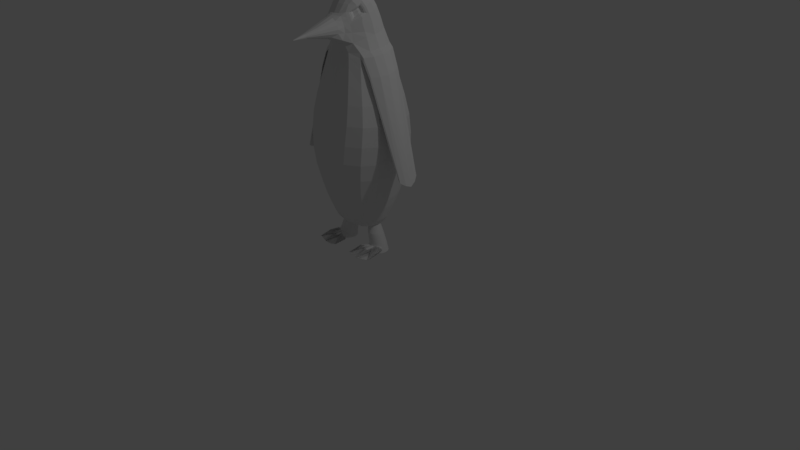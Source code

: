 # Source: Penguin4.blend  (saved by Blender 2.79.0; exported with 4.5.12 LTS)
import bpy
from mathutils import Matrix  # noqa: F401  (used for matrix-valued properties, if any)

bpy.ops.wm.read_factory_settings(use_empty=True)
scene = bpy.context.scene
scene.name = 'Scene'

# ---- collections
col_collection_1 = bpy.data.collections.new('Collection 1'); scene.collection.children.link(col_collection_1)

# ---- materials (node trees are filled in below, after node groups)
mat_material = bpy.data.materials.new('Material')
mat_material.alpha_threshold = 0.0
mat_material.use_transparent_shadow = False
mat_material.roughness = 0.5
mat_material.line_color = (0.0, 0.0, 0.0, 1.0)

# ---- material node trees

# ---- world
world_world = bpy.data.worlds.new('World'); scene.world = world_world
world_world.color = (0.05088, 0.05088, 0.05088)
world_world.use_sun_shadow = False
world_world.sun_shadow_jitter_overblur = 0.0
world_world.cycles.sampling_method = 'MANUAL'

# ---- cameras
cam_camera = bpy.data.cameras.new('Camera')
cam_camera.clip_end = 100.0
cam_camera.lens = 35.0
cam_camera.sensor_width = 32.0
cam_camera.sensor_height = 18.0
cam_camera.ortho_scale = 7.314
cam_camera.dof.focus_distance = 0.0
cam_camera.dof.aperture_fstop = 128.0

# ---- lights
light_lamp = bpy.data.lights.new('Lamp', 'POINT')
light_lamp.transmission_factor = 0.0
light_lamp.cutoff_distance = 30.0
light_lamp.energy = 100.0
light_lamp.shadow_buffer_clip_start = 1.001
light_lamp.shadow_soft_size = 0.1
light_lamp.shadow_maximum_resolution = 0.006
light_lamp.use_absolute_resolution = True

# ---- meshes
me_cube_005 = bpy.data.meshes.new('Cube.005')
me_cube_005.from_pydata([(0.395, -0.4324, 0.2382), (0.3442, -0.4444, 0.2336), (0.24, -0.4629, 0.2368), (0.1948, -0.4553, 0.237), (0.1586, -0.3757, 0.2367), (-0.395, -0.4296, 0.2382), (-0.3442, -0.4444, 0.2336), (-0.24, -0.4629, 0.2368), (-0.1948, -0.4553, 0.237), (-0.3417, -0.07664, 0.316), (-0.3643, -0.09368, 0.3203), (0.4397, -0.4187, 0.2432), (0.4395, -0.4176, 0.2427), (0.4395, -0.4165, 0.2421), (0.4397, -0.4154, 0.2415), (0.4401, -0.4145, 0.2409), (0.4407, -0.4136, 0.2403), (0.4415, -0.4129, 0.2398), (0.4425, -0.4123, 0.2392), (0.4436, -0.412, 0.2388), (0.4447, -0.4119, 0.2384), (0.4458, -0.412, 0.2381), (0.447, -0.4123, 0.238), (0.4481, -0.4128, 0.2379), (0.449, -0.4136, 0.238), (0.4499, -0.4144, 0.2382), (0.4505, -0.4154, 0.2385), (0.451, -0.4165, 0.2389), (0.4512, -0.4176, 0.2394), (0.4513, -0.4187, 0.2399), (0.4511, -0.4198, 0.2405), (0.4506, -0.4208, 0.2411), (0.45, -0.4216, 0.2417), (0.4492, -0.4224, 0.2423), (0.4482, -0.4229, 0.2428), (0.4472, -0.4232, 0.2433), (0.446, -0.4233, 0.2437), (0.4449, -0.4232, 0.2439), (0.4437, -0.4229, 0.2441), (0.4427, -0.4224, 0.2441), (0.4417, -0.4217, 0.2441), (0.4409, -0.4208, 0.2439), (0.4402, -0.4198, 0.2436), (0.4012, -0.146, 0.2542), (0.4057, -0.1468, 0.262), (0.4079, -0.1486, 0.2699), (0.4077, -0.1513, 0.2775), (0.4051, -0.1548, 0.2846), (0.4001, -0.159, 0.2909), (0.3931, -0.1636, 0.2961), (0.3842, -0.1685, 0.3001), (0.3739, -0.1736, 0.3027), (0.3624, -0.1786, 0.3038), (0.3503, -0.1833, 0.3033), (0.3379, -0.1876, 0.3013), (0.3259, -0.1913, 0.2979), (0.3594, -0.309, 0.268), (0.3563, -0.3082, 0.2612), (0.3548, -0.3066, 0.2543), (0.3549, -0.3042, 0.2476), (0.3567, -0.3012, 0.2414), (0.3602, -0.2975, 0.2358), (0.365, -0.2935, 0.2312), (0.3712, -0.2891, 0.2278), (0.3783, -0.2847, 0.2255), (0.3863, -0.2803, 0.2245), (0.3947, -0.2761, 0.2249), (0.4032, -0.2724, 0.2267), (0.4115, -0.2692, 0.2297), (0.4193, -0.2666, 0.2339), (0.4263, -0.2648, 0.2391), (0.4323, -0.2638, 0.245), (0.4369, -0.2637, 0.2516), (0.44, -0.2644, 0.2584), (0.4415, -0.266, 0.2653), (0.4414, -0.2684, 0.272), (0.4395, -0.2714, 0.2782), (0.4361, -0.2751, 0.2837), (0.4313, -0.2791, 0.2883), (0.4251, -0.2835, 0.2918), (0.418, -0.2879, 0.2941), (0.41, -0.2923, 0.295), (0.4016, -0.2965, 0.2946), (0.3931, -0.3002, 0.2929), (0.3848, -0.3035, 0.2899), (0.377, -0.306, 0.2857), (0.364, -0.3088, 0.2746), (0.37, -0.3078, 0.2805), (-0.4397, -0.4187, 0.2432), (-0.4395, -0.4176, 0.2427), (-0.4395, -0.4165, 0.2421), (-0.4397, -0.4154, 0.2415), (-0.4401, -0.4145, 0.2409), (-0.4407, -0.4136, 0.2403), (-0.4415, -0.4129, 0.2398), (-0.4425, -0.4123, 0.2392), (-0.4436, -0.412, 0.2388), (-0.4447, -0.4119, 0.2384), (-0.4458, -0.412, 0.2381), (-0.447, -0.4123, 0.238), (-0.4481, -0.4128, 0.2379), (-0.449, -0.4136, 0.238), (-0.4499, -0.4144, 0.2382), (-0.4505, -0.4154, 0.2385), (-0.451, -0.4165, 0.2389), (-0.4512, -0.4176, 0.2394), (-0.4513, -0.4187, 0.2399), (-0.4511, -0.4198, 0.2405), (-0.4506, -0.4208, 0.2411), (-0.45, -0.4216, 0.2417), (-0.4492, -0.4224, 0.2423), (-0.4482, -0.4229, 0.2428), (-0.4472, -0.4232, 0.2433), (-0.446, -0.4233, 0.2437), (-0.4449, -0.4232, 0.2439), (-0.4437, -0.4229, 0.2441), (-0.4427, -0.4224, 0.2441), (-0.4417, -0.4217, 0.2441), (-0.4409, -0.4208, 0.2439), (-0.4402, -0.4198, 0.2436), (-0.3062, -0.175, 0.2271), (-0.3166, -0.1699, 0.2245), (-0.3281, -0.1649, 0.2234), (-0.3402, -0.1602, 0.2239), (-0.3525, -0.1559, 0.2259), (-0.3645, -0.1522, 0.2293), (-0.3758, -0.1493, 0.2341), (-0.386, -0.1472, 0.24), (-0.3945, -0.1461, 0.2468), (-0.4012, -0.146, 0.2542), (-0.4057, -0.1468, 0.262), (-0.4079, -0.1486, 0.2699), (-0.4077, -0.1513, 0.2775), (-0.4051, -0.1548, 0.2846), (-0.4001, -0.159, 0.2909), (-0.3931, -0.1636, 0.2961), (-0.3842, -0.1685, 0.3001), (-0.3739, -0.1736, 0.3027), (-0.3624, -0.1786, 0.3038), (-0.3503, -0.1833, 0.3033), (-0.3379, -0.1876, 0.3013), (-0.3259, -0.1913, 0.2979), (-0.3594, -0.309, 0.268), (-0.3563, -0.3082, 0.2612), (-0.3548, -0.3066, 0.2543), (-0.3549, -0.3042, 0.2476), (-0.3567, -0.3012, 0.2414), (-0.3602, -0.2975, 0.2358), (-0.365, -0.2935, 0.2312), (-0.3712, -0.2891, 0.2278), (-0.3783, -0.2847, 0.2255), (-0.3863, -0.2803, 0.2245), (-0.3947, -0.2761, 0.2249), (-0.4032, -0.2724, 0.2267), (-0.4115, -0.2692, 0.2297), (-0.4193, -0.2666, 0.2339), (-0.4263, -0.2648, 0.2391), (-0.4323, -0.2638, 0.245), (-0.4369, -0.2637, 0.2516), (-0.44, -0.2644, 0.2584), (-0.4415, -0.266, 0.2653), (-0.4414, -0.2684, 0.272), (-0.4395, -0.2714, 0.2782), (-0.4361, -0.2751, 0.2837), (-0.4313, -0.2791, 0.2883), (-0.4251, -0.2835, 0.2918), (-0.418, -0.2879, 0.2941), (-0.41, -0.2923, 0.295), (-0.4016, -0.2965, 0.2946), (-0.3931, -0.3002, 0.2929), (-0.3848, -0.3035, 0.2899), (-0.377, -0.306, 0.2857), (-0.364, -0.3088, 0.2746), (-0.37, -0.3078, 0.2805), (0.2851, -0.4664, 0.242), (0.2853, -0.4657, 0.2415), (0.2857, -0.465, 0.241), (0.2863, -0.4643, 0.2406), (0.2871, -0.4638, 0.2402), (0.288, -0.4634, 0.2399), (0.2889, -0.4631, 0.2398), (0.29, -0.4629, 0.2397), (0.2911, -0.4629, 0.2397), (0.2922, -0.463, 0.2399), (0.2932, -0.4632, 0.2401), (0.2941, -0.4636, 0.2405), (0.2949, -0.4641, 0.2409), (0.2955, -0.4647, 0.2414), (0.2959, -0.4654, 0.2419), (0.2961, -0.4661, 0.2424), (0.2962, -0.4669, 0.243), (0.296, -0.4676, 0.2435), (0.2956, -0.4683, 0.244), (0.295, -0.4689, 0.2444), (0.2942, -0.4694, 0.2448), (0.2933, -0.4699, 0.2451), (0.2923, -0.4702, 0.2452), (0.2913, -0.4703, 0.2453), (0.2902, -0.4704, 0.2453), (0.2891, -0.4703, 0.2451), (0.2881, -0.47, 0.2449), (0.2872, -0.4696, 0.2445), (0.2864, -0.4691, 0.2441), (0.2858, -0.4685, 0.2436), (0.2854, -0.4678, 0.2431), (0.2852, -0.4671, 0.2426), (0.3096, -0.1965, 0.2984), (0.2448, -0.3141, 0.2499), (0.2483, -0.3132, 0.2425), (0.2535, -0.3123, 0.2358), (0.2602, -0.3114, 0.2301), (0.2681, -0.3106, 0.2256), (0.2769, -0.3099, 0.2226), (0.2863, -0.3094, 0.2211), (0.2959, -0.309, 0.2212), (0.3054, -0.3087, 0.2228), (0.3143, -0.3086, 0.226), (0.3224, -0.3087, 0.2305), (0.3293, -0.309, 0.2363), (0.3348, -0.3094, 0.2431), (0.3387, -0.31, 0.2506), (0.3407, -0.3107, 0.2586), (0.3409, -0.3115, 0.2667), (0.3392, -0.3123, 0.2746), (0.3357, -0.3132, 0.2821), (0.3305, -0.3141, 0.2888), (0.3238, -0.315, 0.2945), (0.3159, -0.3158, 0.299), (0.3071, -0.3165, 0.302), (0.2977, -0.3171, 0.3035), (0.2881, -0.3175, 0.3034), (0.2786, -0.3177, 0.3018), (0.2697, -0.3178, 0.2986), (0.2616, -0.3177, 0.294), (0.2547, -0.3175, 0.2883), (0.2492, -0.317, 0.2815), (0.2453, -0.3165, 0.274), (0.2431, -0.315, 0.2579), (0.2433, -0.3158, 0.266), (-0.2851, -0.4664, 0.242), (-0.2406, -0.03833, 0.2872), (-0.2853, -0.4657, 0.2415), (-0.2425, -0.03733, 0.278), (-0.2857, -0.465, 0.241), (-0.2466, -0.03629, 0.2693), (-0.2863, -0.4643, 0.2406), (-0.2526, -0.03525, 0.2616), (-0.2871, -0.4638, 0.2402), (-0.2604, -0.03425, 0.255), (-0.288, -0.4634, 0.2399), (-0.2695, -0.03333, 0.2498), (-0.2889, -0.4631, 0.2398), (-0.2797, -0.03253, 0.2463), (-0.29, -0.4629, 0.2397), (-0.2906, -0.03187, 0.2445), (-0.2911, -0.4629, 0.2397), (-0.3018, -0.03138, 0.2446), (-0.2922, -0.463, 0.2399), (-0.3128, -0.03108, 0.2465), (-0.2932, -0.4632, 0.2401), (-0.3231, -0.03099, 0.2502), (-0.2941, -0.4636, 0.2405), (-0.3325, -0.03109, 0.2555), (-0.2949, -0.4641, 0.2409), (-0.3406, -0.0314, 0.2622), (-0.2955, -0.4647, 0.2414), (-0.3469, -0.0319, 0.2701), (-0.2959, -0.4654, 0.2419), (-0.3514, -0.03257, 0.2788), (-0.2961, -0.4661, 0.2424), (-0.3538, -0.03338, 0.288), (-0.2962, -0.4669, 0.243), (-0.354, -0.0343, 0.2975), (-0.296, -0.4676, 0.2435), (-0.352, -0.03531, 0.3067), (-0.2956, -0.4683, 0.244), (-0.3479, -0.03635, 0.3153), (-0.295, -0.4689, 0.2444), (-0.3419, -0.03739, 0.3231), (-0.2942, -0.4694, 0.2448), (-0.3342, -0.03839, 0.3297), (-0.2933, -0.4699, 0.2451), (-0.3249, -0.03863, 0.3347), (-0.2923, -0.4702, 0.2452), (-0.3148, -0.04011, 0.3384), (-0.2913, -0.4703, 0.2453), (-0.3039, -0.04077, 0.3401), (-0.2902, -0.4704, 0.2453), (-0.2928, -0.04126, 0.34), (-0.2891, -0.4703, 0.2451), (-0.2818, -0.04155, 0.3381), (-0.2881, -0.47, 0.2449), (-0.2714, -0.04165, 0.3344), (-0.2872, -0.4696, 0.2445), (-0.262, -0.04154, 0.3291), (-0.2864, -0.4691, 0.2441), (-0.254, -0.04123, 0.3224), (-0.2858, -0.4685, 0.2436), (-0.2476, -0.04074, 0.3146), (-0.2854, -0.4678, 0.2431), (-0.2432, -0.04007, 0.3059), (-0.2852, -0.4671, 0.2426), (-0.2408, -0.03926, 0.2966), (-0.265, -0.1918, 0.2301), (-0.2732, -0.1911, 0.2273), (-0.282, -0.1906, 0.2259), (-0.291, -0.1902, 0.226), (-0.2998, -0.1899, 0.2275), (-0.317, -0.1958, 0.2943), (-0.3096, -0.1965, 0.2984), (-0.3014, -0.1972, 0.3013), (-0.2927, -0.1977, 0.3027), (-0.2837, -0.1981, 0.3026), (-0.2749, -0.1984, 0.3011), (-0.2665, -0.1984, 0.2981), (-0.259, -0.1983, 0.2939), (-0.2448, -0.3141, 0.2499), (-0.2483, -0.3132, 0.2425), (-0.2535, -0.3123, 0.2358), (-0.2602, -0.3114, 0.2301), (-0.2681, -0.3106, 0.2256), (-0.2769, -0.3099, 0.2226), (-0.2863, -0.3094, 0.2211), (-0.2959, -0.309, 0.2212), (-0.3054, -0.3087, 0.2228), (-0.3143, -0.3086, 0.226), (-0.3224, -0.3087, 0.2305), (-0.3293, -0.309, 0.2363), (-0.3348, -0.3094, 0.2431), (-0.3387, -0.31, 0.2506), (-0.3407, -0.3107, 0.2586), (-0.3409, -0.3115, 0.2667), (-0.3392, -0.3123, 0.2746), (-0.3357, -0.3132, 0.2821), (-0.3305, -0.3141, 0.2888), (-0.3238, -0.315, 0.2945), (-0.3159, -0.3158, 0.299), (-0.3071, -0.3165, 0.302), (-0.2977, -0.3171, 0.3035), (-0.2881, -0.3175, 0.3034), (-0.2786, -0.3177, 0.3018), (-0.2697, -0.3178, 0.2986), (-0.2616, -0.3177, 0.294), (-0.2547, -0.3175, 0.2883), (-0.2492, -0.317, 0.2815), (-0.2453, -0.3165, 0.274), (-0.2431, -0.315, 0.2579), (-0.2433, -0.3158, 0.266), (0.1596, -0.2708, 0.24), (0.1679, -0.2713, 0.2349), (0.1527, -0.2705, 0.2458), (0.1475, -0.2704, 0.2523), (0.1442, -0.2706, 0.2591), (0.1428, -0.2711, 0.266), (0.1436, -0.2717, 0.2727), (0.1464, -0.2726, 0.279), (0.1511, -0.2736, 0.2846), (0.1576, -0.2748, 0.2894), (0.1656, -0.2761, 0.293), (0.1748, -0.2773, 0.2955), (0.1848, -0.2786, 0.2966), (0.1953, -0.2798, 0.2964), (0.2058, -0.2809, 0.2948), (0.216, -0.2819, 0.292), (0.2254, -0.2827, 0.288), (0.2337, -0.2832, 0.2829), (0.2406, -0.2835, 0.2771), (0.2469, -0.2814, 0.2439), (0.2422, -0.2804, 0.2382), (0.2357, -0.2792, 0.2335), (0.2277, -0.2779, 0.2299), (0.2186, -0.2767, 0.2274), (0.2085, -0.2754, 0.2263), (0.1981, -0.2742, 0.2265), (0.1875, -0.2731, 0.2281), (0.1774, -0.2721, 0.2309), (0.1385, -0.4404, 0.2452), (0.1385, -0.4416, 0.246), (0.1389, -0.4428, 0.2467), (0.1394, -0.4439, 0.2473), (0.1402, -0.4449, 0.2478), (0.1412, -0.4457, 0.2482), (0.1423, -0.4464, 0.2484), (0.1436, -0.4469, 0.2485), (0.1449, -0.4472, 0.2484), (0.1462, -0.4473, 0.2482), (0.1475, -0.4471, 0.2478), (0.1486, -0.4468, 0.2473), (0.1497, -0.4462, 0.2467), (0.1505, -0.4454, 0.246), (0.1512, -0.4444, 0.2453), (0.1516, -0.4434, 0.2445), (0.1518, -0.4423, 0.2437), (0.1517, -0.4411, 0.243), (0.1514, -0.44, 0.2422), (0.1508, -0.4389, 0.2416), (0.15, -0.4378, 0.2411), (0.1491, -0.437, 0.2407), (0.1479, -0.4363, 0.2405), (0.1467, -0.4358, 0.2404), (0.1454, -0.4355, 0.2405), (0.1441, -0.4354, 0.2407), (0.1428, -0.4356, 0.2411), (0.1416, -0.436, 0.2416), (0.1406, -0.4365, 0.2422), (0.1397, -0.4373, 0.2429), (0.1391, -0.4383, 0.2437), (0.1386, -0.4393, 0.2444), (-0.1596, -0.2708, 0.24), (-0.1679, -0.2713, 0.2349), (-0.1527, -0.2705, 0.2458), (-0.1475, -0.2704, 0.2523), (-0.1442, -0.2706, 0.2591), (-0.1428, -0.2711, 0.266), (-0.1436, -0.2717, 0.2727), (-0.1464, -0.2726, 0.279), (-0.1511, -0.2736, 0.2846), (-0.1576, -0.2748, 0.2894), (-0.1656, -0.2761, 0.293), (-0.1748, -0.2773, 0.2955), (-0.1848, -0.2786, 0.2966), (-0.1953, -0.2798, 0.2964), (-0.2058, -0.2809, 0.2948), (-0.216, -0.2819, 0.292), (-0.2254, -0.2827, 0.288), (-0.2337, -0.2832, 0.2829), (-0.2406, -0.2835, 0.2771), (-0.2469, -0.2814, 0.2439), (-0.2422, -0.2804, 0.2382), (-0.2357, -0.2792, 0.2335), (-0.2277, -0.2779, 0.2299), (-0.2186, -0.2767, 0.2274), (-0.2085, -0.2754, 0.2263), (-0.1981, -0.2742, 0.2265), (-0.1875, -0.2731, 0.2281), (-0.1774, -0.2721, 0.2309), (-0.2348, -0.1251, 0.2399), (-0.2302, -0.1246, 0.2463), (-0.2267, -0.1247, 0.2534), (-0.2245, -0.1256, 0.2609), (-0.2235, -0.1271, 0.2685), (-0.224, -0.1292, 0.2759), (-0.2258, -0.1318, 0.2829), (-0.2289, -0.1348, 0.2892), (-0.2332, -0.1382, 0.2945), (-0.2384, -0.1417, 0.2986), (-0.2445, -0.1453, 0.3014), (-0.2511, -0.1487, 0.3027), (-0.2799, -0.1438, 0.2294), (-0.2738, -0.1403, 0.2266), (-0.2672, -0.1368, 0.2253), (-0.2603, -0.1336, 0.2254), (-0.2533, -0.1307, 0.227), (-0.1385, -0.4404, 0.2452), (-0.1385, -0.4416, 0.246), (-0.1389, -0.4428, 0.2467), (-0.1394, -0.4439, 0.2473), (-0.1402, -0.4449, 0.2478), (-0.1412, -0.4457, 0.2482), (-0.1423, -0.4464, 0.2484), (-0.1436, -0.4469, 0.2485), (-0.3019, -0.04549, 0.3412), (-0.1449, -0.4472, 0.2484), (-0.3053, -0.04776, 0.3438), (-0.1462, -0.4473, 0.2482), (-0.3094, -0.04974, 0.3456), (-0.1475, -0.4471, 0.2478), (-0.3135, -0.05229, 0.3465), (-0.1486, -0.4468, 0.2473), (-0.3179, -0.05438, 0.3464), (-0.1497, -0.4462, 0.2467), (-0.3224, -0.05624, 0.3454), (-0.1505, -0.4454, 0.246), (-0.3268, -0.0578, 0.3434), (-0.1512, -0.4444, 0.2453), (-0.3308, -0.059, 0.3406), (-0.1516, -0.4434, 0.2445), (-0.3343, -0.0598, 0.3371), (-0.1518, -0.4423, 0.2437), (-0.3373, -0.06015, 0.333), (-0.1517, -0.4411, 0.243), (-0.3396, -0.06006, 0.3284), (-0.1514, -0.44, 0.2422), (-0.341, -0.05953, 0.3236), (-0.1508, -0.4389, 0.2416), (-0.3416, -0.05856, 0.3187), (-0.15, -0.4378, 0.2411), (-0.1491, -0.437, 0.2407), (-0.1479, -0.4363, 0.2405), (-0.1467, -0.4358, 0.2404), (-0.1454, -0.4355, 0.2405), (-0.1441, -0.4354, 0.2407), (-0.1428, -0.4356, 0.2411), (-0.1416, -0.436, 0.2416), (-0.1406, -0.4365, 0.2422), (-0.1397, -0.4373, 0.2429), (-0.1391, -0.4383, 0.2437), (-0.1386, -0.4393, 0.2444), (-0.2403, -0.1264, 0.2344), (-0.2466, -0.1282, 0.2301), (0.2693, 0.02388, 0.2234), (0.2599, 0.01976, 0.2973), (0.2938, 0.026, 0.2234), (0.2809, 0.02093, 0.2992), (0.3182, 0.02331, 0.2234), (0.3017, 0.01798, 0.3014), (0.3417, 0.0159, 0.2234), (0.3215, 0.01104, 0.304), (0.3632, 0.004059, 0.2234), (0.3395, 0.0003572, 0.3068), (0.3821, -0.01176, 0.2234), (0.355, -0.01365, 0.3097), (0.3974, -0.03094, 0.2234), (0.3675, -0.03044, 0.3125), (0.4088, -0.05276, 0.2234), (0.3765, -0.04938, 0.3153), (0.4156, -0.07637, 0.2234), (0.3815, -0.06973, 0.3179), (0.4178, -0.1009, 0.2234), (0.3825, -0.09071, 0.3201), (0.4151, -0.1253, 0.2234), (0.3793, -0.1115, 0.322), (0.4077, -0.1488, 0.2234), (0.3722, -0.1313, 0.3233), (0.3958, -0.1703, 0.2234), (0.3613, -0.1494, 0.3242), (0.38, -0.1891, 0.2234), (0.3472, -0.1651, 0.3245), (0.3608, -0.2045, 0.2234), (0.3303, -0.1777, 0.3242), (0.339, -0.2158, 0.2234), (0.3112, -0.1868, 0.3233), (0.3154, -0.2227, 0.2234), (0.2908, -0.1921, 0.322), (0.2909, -0.2248, 0.2234), (0.2698, -0.1933, 0.3201), (0.2665, -0.2221, 0.2234), (0.249, -0.1903, 0.3179), (0.243, -0.2147, 0.2234), (0.2292, -0.1834, 0.3153), (0.2215, -0.2029, 0.2234), (0.2112, -0.1727, 0.3125), (0.2026, -0.1871, 0.2234), (0.1957, -0.1587, 0.3097), (0.1873, -0.1679, 0.2234), (0.1832, -0.1419, 0.3068), (0.1759, -0.1461, 0.2234), (0.1742, -0.123, 0.304), (0.1691, -0.1225, 0.2234), (0.1692, -0.1026, 0.3014), (0.1669, -0.09796, 0.2234), (0.1682, -0.08163, 0.2992), (0.1696, -0.07352, 0.2234), (0.1713, -0.06082, 0.2973), (0.177, -0.05008, 0.2234), (0.1785, -0.04099, 0.296), (0.1889, -0.02853, 0.2234), (0.1894, -0.0229, 0.2951), (0.2047, -0.009703, 0.2234), (0.2035, -0.007231, 0.2948), (0.2239, 0.005674, 0.2234), (0.2204, 0.0054, 0.2951), (0.2457, 0.01701, 0.2234), (0.2395, 0.01451, 0.296), (0.2389, 0.01324, 0.4296), (0.2194, 0.01274, 0.4305), (0.2582, 0.00993, 0.4291), (0.2765, 0.002939, 0.429), (0.2931, -0.007465, 0.4293), (0.3073, -0.02088, 0.4299), (0.3186, -0.0368, 0.4309), (0.3266, -0.0546, 0.4323), (0.331, -0.0736, 0.4339), (0.3316, -0.09308, 0.4357), (0.3284, -0.1123, 0.4376), (0.3214, -0.1305, 0.4397), (0.311, -0.1469, 0.4416), (0.2976, -0.1611, 0.4435), (0.2817, -0.1723, 0.4453), (0.2639, -0.1802, 0.4468), (0.2448, -0.1845, 0.448), (0.2253, -0.185, 0.4489), (0.206, -0.1817, 0.4494), (0.1877, -0.1747, 0.4495), (0.1711, -0.1643, 0.4492), (0.1569, -0.1509, 0.4485), (0.1456, -0.135, 0.4475), (0.1376, -0.1172, 0.4462), (0.1332, -0.09815, 0.4446), (0.1326, -0.07868, 0.4428), (0.1359, -0.05948, 0.4408), (0.1428, -0.04129, 0.4388), (0.1532, -0.02482, 0.4368), (0.1666, -0.0107, 0.4349), (0.1825, 0.0005351, 0.4332), (0.2003, 0.00845, 0.4317), (0.182, 0.001889, 0.5575), (0.1687, 0.0006798, 0.5535), (0.1953, 0.0003658, 0.5615), (0.208, -0.00383, 0.5656), (0.2196, -0.01054, 0.5694), (0.2297, -0.0195, 0.573), (0.2379, -0.03037, 0.576), (0.2438, -0.04273, 0.5785), (0.2474, -0.05611, 0.5803), (0.2483, -0.07, 0.5814), (0.2466, -0.08385, 0.5817), (0.2424, -0.09714, 0.5812), (0.2358, -0.1094, 0.5798), (0.227, -0.12, 0.5778), (0.2165, -0.1287, 0.5751), (0.2045, -0.1352, 0.5719), (0.1916, -0.1391, 0.5682), (0.1783, -0.1403, 0.5643), (0.165, -0.1388, 0.5602), (0.1523, -0.1346, 0.5562), (0.1407, -0.1278, 0.5523), (0.1306, -0.1189, 0.5488), (0.1224, -0.108, 0.5457), (0.1165, -0.09565, 0.5432), (0.1129, -0.08227, 0.5414), (0.112, -0.06839, 0.5403), (0.1137, -0.05454, 0.5401), (0.1179, -0.04125, 0.5406), (0.1245, -0.02903, 0.5419), (0.1333, -0.01836, 0.5439), (0.1438, -0.009644, 0.5466), (0.1558, -0.003214, 0.5499), (0.1386, 0.02552, 0.6936), (0.1284, 0.02345, 0.6899), (0.1488, 0.02545, 0.6975), (0.1589, 0.02325, 0.7014), (0.1682, 0.01898, 0.7052), (0.1766, 0.01283, 0.7087), (0.1837, 0.005021, 0.7118), (0.1892, -0.004141, 0.7143), (0.1929, -0.0143, 0.7162), (0.1947, -0.02508, 0.7175), (0.1944, -0.03605, 0.7179), (0.1922, -0.0468, 0.7176), (0.188, -0.05691, 0.7166), (0.1821, -0.06599, 0.7148), (0.1747, -0.0737, 0.7124), (0.166, -0.07974, 0.7094), (0.1564, -0.08388, 0.706), (0.1463, -0.08595, 0.7023), (0.136, -0.08588, 0.6984), (0.126, -0.08367, 0.6945), (0.1166, -0.07941, 0.6907), (0.1082, -0.07325, 0.6872), (0.1011, -0.06544, 0.6841), (0.09559, -0.05628, 0.6816), (0.09189, -0.04612, 0.6796), (0.09013, -0.03534, 0.6784), (0.09038, -0.02437, 0.678), (0.09264, -0.01363, 0.6783), (0.0968, -0.003515, 0.6793), (0.1027, 0.00557, 0.6811), (0.1102, 0.01328, 0.6835), (0.1188, 0.01932, 0.6865), (0.1602, 0.04314, 0.6943), (0.1488, 0.03983, 0.6869), (0.1718, 0.04375, 0.7023), (0.1829, 0.04164, 0.7106), (0.1933, 0.03689, 0.7187), (0.2026, 0.02968, 0.7265), (0.2103, 0.0203, 0.7335), (0.2161, 0.009096, 0.7396), (0.2199, -0.003497, 0.7445), (0.2216, -0.01699, 0.748), (0.2209, -0.03088, 0.75), (0.218, -0.04461, 0.7504), (0.213, -0.05767, 0.7491), (0.2061, -0.06955, 0.7464), (0.1975, -0.0798, 0.7421), (0.1876, -0.08802, 0.7366), (0.1767, -0.0939, 0.7299), (0.1652, -0.0972, 0.7225), (0.1537, -0.09781, 0.7145), (0.1425, -0.0957, 0.7063), (0.1321, -0.09095, 0.6981), (0.1229, -0.08375, 0.6904), (0.1152, -0.07436, 0.6833), (0.1093, -0.06316, 0.6772), (0.1055, -0.05057, 0.6723), (0.1039, -0.03707, 0.6688), (0.1045, -0.02319, 0.6669), (0.1074, -0.009455, 0.6665), (0.1124, 0.003605, 0.6677), (0.1194, 0.01549, 0.6705), (0.128, 0.02573, 0.6747), (0.1379, 0.03395, 0.6803), (0.2042, -0.1844, 0.2399), (0.2009, -0.1797, 0.2461), (0.2007, -0.1794, 0.2469), (0.199, -0.1757, 0.253), (0.1982, -0.1731, 0.2603), (0.1985, -0.1718, 0.2677), (0.1989, -0.1718, 0.2697), (0.2001, -0.1716, 0.275), (0.2028, -0.1725, 0.2818), (0.2066, -0.1746, 0.2879), (0.2114, -0.1776, 0.293), (0.2088, -0.1895, 0.2346), (0.2144, -0.1952, 0.2305), (0.2207, -0.2012, 0.2275), (0.221, -0.2015, 0.2275), (0.2282, -0.2059, 0.226), (0.2361, -0.2103, 0.2258), (0.2439, -0.214, 0.2271), (0.2425, -0.2136, 0.2268), (0.2133, -0.1789, 0.2941), (0.2173, -0.1807, 0.297), (0.2519, -0.2158, 0.2297), (0.2239, -0.1842, 0.2996), (0.231, -0.1881, 0.3009), (0.2388, -0.1912, 0.3007), (0.2314, -0.1883, 0.3008), (0.2463, -0.1946, 0.299), (0.2536, -0.1978, 0.296), (0.253, -0.1976, 0.2963), (-0.3399, -0.0622, 0.3165), (-0.3414, -0.05783, 0.3161), (-0.3387, -0.06462, 0.3172), (-0.3362, -0.06982, 0.3178), (-0.3317, -0.07655, 0.3196), (-0.3298, -0.07843, 0.3207), (-0.3262, -0.08291, 0.3214), (-0.3201, -0.08792, 0.3234), (-0.3132, -0.09229, 0.325), (-0.3056, -0.09603, 0.3259), (-0.3103, -0.09301, 0.3259), (-0.3004, -0.04428, 0.3393), (-0.2958, -0.05369, 0.3371), (-0.2978, -0.09849, 0.3263), (-0.2999, -0.0971, 0.3267), (-0.2825, -0.1456, 0.2315), (-0.282, -0.1399, 0.2323), (-0.2744, -0.1629, 0.2307), (-0.2794, -0.1306, 0.2339), (-0.276, -0.1247, 0.2353), (-0.2754, -0.1234, 0.2356), (-0.2652, -0.1866, 0.2308), (-0.2708, -0.1174, 0.2381), (-0.2672, -0.1148, 0.2397), (-0.2655, -0.1129, 0.241), (-0.2591, -0.1094, 0.2451), (-0.2635, -0.1919, 0.231), (-0.2599, -0.1096, 0.2446), (-0.2521, -0.1067, 0.2516), (-0.2547, -0.1071, 0.2493), (-0.2499, -0.1076, 0.3037), (-0.2534, -0.1092, 0.3077), (-0.2475, -0.1082, 0.3006), (-0.2579, -0.1519, 0.3026), (-0.2579, -0.1522, 0.3026), (-0.2591, -0.1675, 0.3003), (-0.2591, -0.1856, 0.2966), (-0.2607, -0.1104, 0.3136), (-0.2601, -0.1415, 0.3066), (-0.2552, -0.1084, 0.3095), (-0.2585, -0.1983, 0.2935), (-0.2914, -0.06527, 0.3343), (-0.2894, -0.0987, 0.3263), (-0.2902, -0.0996, 0.3261), (-0.2826, -0.08917, 0.3274), (-0.2883, -0.07169, 0.3323), (-0.2828, -0.09975, 0.325), (-0.2664, -0.1131, 0.3163), (-0.265, -0.1272, 0.3125), (-0.2582, -0.2182, 0.2334), (-0.258, -0.2197, 0.2335), (-0.2524, -0.2498, 0.2378), (-0.2519, -0.2536, 0.2384), (-0.2478, -0.2778, 0.2435), (-0.2503, -0.2423, 0.2846), (-0.2483, -0.2542, 0.2818), (-0.253, -0.2262, 0.2884), (-0.2561, -0.2105, 0.2912), (0.258, -0.2197, 0.2335), (0.2582, -0.2183, 0.2334), (0.2524, -0.2499, 0.2378), (0.2582, -0.1995, 0.2931), (0.2561, -0.2105, 0.2912), (0.253, -0.2257, 0.2884), (0.2519, -0.2536, 0.2384), (0.2476, -0.2795, 0.2439), (0.2473, -0.2815, 0.2446), (0.2478, -0.2779, 0.2435), (0.2503, -0.2423, 0.2846), (0.2483, -0.2542, 0.2818), (0.2464, -0.2687, 0.2776), (0.2445, -0.2905, 0.2505), (0.2449, -0.2897, 0.2497), (0.2449, -0.2787, 0.2743), (0.2444, -0.2836, 0.2724), (0.2439, -0.2869, 0.27), (0.2429, -0.2941, 0.2583), (0.2434, -0.2939, 0.2558), (0.2429, -0.2932, 0.2624), (0.243, -0.2905, 0.2663), (-0.2412, -0.1053, 0.2822), (-0.2413, -0.1061, 0.2843), (-0.2413, -0.1049, 0.2747), (-0.2411, -0.1052, 0.2757), (-0.2426, -0.106, 0.2897), (-0.2435, -0.1071, 0.2928), (-0.2445, -0.2905, 0.2505), (-0.2429, -0.1048, 0.2672), (-0.2429, -0.1047, 0.2674), (-0.2434, -0.2939, 0.2558), (-0.2429, -0.2941, 0.2583), (-0.243, -0.2905, 0.2663), (-0.2429, -0.2932, 0.2624), (-0.2456, -0.1068, 0.297), (-0.2473, -0.2815, 0.2446), (-0.2476, -0.2795, 0.2439), (-0.2449, -0.2897, 0.2497), (-0.2444, -0.2836, 0.2724), (-0.2439, -0.2869, 0.27), (-0.2449, -0.2787, 0.2743), (-0.2466, -0.1053, 0.2591), (-0.25, -0.1055, 0.2546), (-0.2459, -0.1048, 0.2607), (-0.2464, -0.2687, 0.2776), (0.2832, -0.2236, 0.2246), (0.2742, -0.2222, 0.2261), (0.2658, -0.2203, 0.2291), (0.2654, -0.2202, 0.2293), (0.2585, -0.2169, 0.2332), (0.2837, -0.1987, 0.3026), (0.2749, -0.1995, 0.3011), (0.259, -0.1994, 0.2939), (0.274, -0.1996, 0.3007), (0.2666, -0.1994, 0.2981), (0.304, -0.197, 0.3003), (0.3013, -0.223, 0.2262), (0.3097, -0.2212, 0.2293), (0.3134, -0.2202, 0.2314), (0.2924, -0.2243, 0.2246), (0.2906, -0.2245, 0.2246), (0.3014, -0.1973, 0.3013), (0.2957, -0.1982, 0.3022), (0.2927, -0.1983, 0.3027), (0.3096, -0.1964, 0.2985), (0.3116, -0.1964, 0.2973), (0.317, -0.196, 0.2943), (-0.3336, -0.09103, 0.2539), (-0.3339, -0.09067, 0.2543), (-0.3394, -0.08848, 0.261), (-0.3399, -0.08866, 0.2616), (-0.3433, -0.0873, 0.2682), (-0.3442, -0.0878, 0.27), (-0.3458, -0.08719, 0.2758), (-0.3465, -0.0881, 0.2787), (-0.3198, -0.09798, 0.2436), (-0.3272, -0.09376, 0.2484), (-0.3257, -0.09558, 0.2471), (-0.3445, -0.09267, 0.2955), (-0.3436, -0.093, 0.2973), (-0.3459, -0.09004, 0.2906), (-0.3466, -0.08955, 0.2873), (-0.3467, -0.08811, 0.2833), (-0.3062, -0.1116, 0.2369), (-0.3056, -0.1119, 0.2368), (-0.2594, -0.04738, 0.2539), (-0.257, -0.03469, 0.2579), (-0.3122, -0.1037, 0.2397), (-0.3164, -0.1021, 0.2414), (-0.3352, -0.1016, 0.308), (-0.3403, -0.09685, 0.3028), (-0.34, -0.09691, 0.3032), (-0.3296, -0.1074, 0.3115), (-0.334, -0.1037, 0.3087), (-0.3259, -0.1138, 0.3127), (-0.3241, -0.1148, 0.3135), (-0.3191, -0.1241, 0.3136), (-0.263, -0.06562, 0.3246), (-0.2618, -0.05331, 0.3265), (-0.3161, -0.1372, 0.3116), (-0.3015, -0.1776, 0.2292), (-0.3066, -0.1899, 0.2299), (-0.3084, -0.1947, 0.2303), (-0.3108, -0.2025, 0.2311), (-0.3174, -0.2214, 0.2336), (-0.3218, -0.2355, 0.2361), (-0.3255, -0.2458, 0.2383), (-0.3293, -0.258, 0.2418), (-0.3177, -0.1935, 0.2944), (-0.3176, -0.1957, 0.2938), (-0.3195, -0.203, 0.2925), (-0.3345, -0.2725, 0.2482), (-0.332, -0.2649, 0.2443), (-0.3247, -0.2202, 0.289), (-0.3292, -0.2384, 0.2847), (-0.3365, -0.2769, 0.2514), (-0.3376, -0.28, 0.255), (-0.3349, -0.2612, 0.2771), (-0.3313, -0.2454, 0.2825), (-0.3388, -0.2809, 0.2621), (-0.3387, -0.2812, 0.2592), (-0.3379, -0.2748, 0.2695), (-0.3361, -0.2651, 0.2751), (-0.3386, -0.2773, 0.2672), (0.3451, -0.1764, 0.3046), (0.3369, -0.1836, 0.3022), (0.3357, -0.1843, 0.3019), (0.3256, -0.1908, 0.298), (0.3244, -0.1917, 0.2972), (-0.2423, -0.1043, 0.2701), (-0.2411, -0.1045, 0.2775), (-0.2411, -0.1038, 0.276), (-0.2429, -0.1023, 0.2676), (-0.2449, -0.1031, 0.2631), (-0.2414, -0.1038, 0.2852), (-0.253, -0.09567, 0.2525), (-0.2522, -0.09539, 0.2532), (-0.2486, -0.1004, 0.2571), (-0.2466, -0.09972, 0.2599), (-0.2413, -0.1037, 0.2848), (-0.2432, -0.1025, 0.2927), (-0.2434, -0.102, 0.2937), (-0.2464, -0.1005, 0.2999), (-0.2992, -0.1626, 0.2303), (-0.2595, -0.08384, 0.2485), (-0.2577, -0.08917, 0.2493), (-0.3011, -0.1737, 0.2294), (-0.2547, -0.09245, 0.3123), (-0.2535, -0.09405, 0.311), (-0.2504, -0.09736, 0.3064), (-0.2475, -0.09914, 0.3025), (-0.3, -0.1226, 0.2347), (-0.2615, -0.06437, 0.2501), (-0.26, -0.05434, 0.2523), (-0.2979, -0.1394, 0.2325), (-0.2608, -0.0786, 0.2485), (-0.2618, -0.07689, 0.3215), (-0.315, -0.1543, 0.3074), (-0.259, -0.08615, 0.3173), (-0.3158, -0.1755, 0.3008), (-0.2613, -0.07882, 0.3208), (-0.3175, -0.1907, 0.2954), (0.3948, -0.136, 0.2645), (0.3969, -0.1416, 0.2553), (0.3973, -0.1461, 0.2498), (0.3972, -0.1436, 0.253), (0.3922, -0.1331, 0.2733), (0.3889, -0.1327, 0.2815), (0.3853, -0.1349, 0.2887), (0.3836, -0.137, 0.2912), (0.3808, -0.139, 0.2948), (0.3754, -0.1447, 0.2998), (0.3695, -0.1521, 0.3032), (0.3684, -0.1537, 0.3035), (0.3622, -0.1599, 0.3052), (0.3543, -0.1684, 0.3056), (0.3534, -0.1696, 0.3054), (0.3699, -0.1959, 0.2262), (0.3608, -0.2041, 0.2243), (0.3606, -0.2043, 0.2243), (0.3506, -0.2096, 0.2239), (0.3405, -0.2144, 0.2249), (0.3385, -0.2153, 0.2254), (0.3301, -0.217, 0.2273), (0.3203, -0.2184, 0.2311), (0.3174, -0.2214, 0.2336), (0.3165, -0.2187, 0.2333), (0.3218, -0.2355, 0.2361), (0.3255, -0.2458, 0.2383), (0.3293, -0.258, 0.2418), (0.3192, -0.1952, 0.2945), (0.3195, -0.203, 0.2925), (0.3176, -0.196, 0.2937), (0.332, -0.2649, 0.2443), (0.3345, -0.2725, 0.2482), (0.3247, -0.2202, 0.289), (0.3292, -0.2384, 0.2847), (0.3376, -0.28, 0.255), (0.3365, -0.2769, 0.2514), (0.3313, -0.2454, 0.2825), (0.3349, -0.2612, 0.2771), (0.3388, -0.2809, 0.2621), (0.3387, -0.2812, 0.2592), (0.3379, -0.2748, 0.2695), (0.3361, -0.2651, 0.2751), (0.3386, -0.2773, 0.2672), (0.396, -0.1508, 0.2467), (0.3918, -0.1642, 0.2399), (0.3907, -0.1672, 0.2385), (0.3857, -0.1758, 0.234), (0.3786, -0.1871, 0.2294), (0.3781, -0.1877, 0.2292), (-0.3467, -0.07554, 0.2988), (-0.3415, -0.0874, 0.3048), (-0.3362, -0.09078, 0.3107), (-0.3397, -0.1064, 0.307), (-0.3439, -0.1009, 0.3024), (-0.3496, -0.099, 0.296), (-0.3473, -0.07117, 0.2997), (-0.3432, -0.07401, 0.3075), (-0.3406, -0.07276, 0.3115), (-0.3544, -0.1168, 0.302), (-0.3546, -0.1119, 0.3002), (-0.3569, -0.1063, 0.2945), (-0.3474, -0.07074, 0.2995), (-0.3579, -0.1068, 0.2935), (-0.3406, -0.07256, 0.3116), (-0.3568, -0.1247, 0.3036), (-0.3362, -0.07962, 0.3146), (-0.3345, -0.09951, 0.3097), (-0.3342, -0.1035, 0.3087), (-0.3484, -0.1214, 0.3061), (-0.3814, -0.3398, 0.258), (-0.439, -0.4088, 0.2395), (-0.4384, -0.4085, 0.2396), (-0.4349, -0.4058, 0.2404), (-0.4298, -0.4012, 0.2417), (-0.4212, -0.3918, 0.2443), (-0.402, -0.3677, 0.2507), (-0.3376, -0.2729, 0.2706), (-0.3407, -0.2793, 0.2693), (-0.3394, -0.2898, 0.267), (-0.3573, -0.3085, 0.2635), (-0.3408, -0.3111, 0.2624), (-0.3355, -0.3291, 0.2584), (-0.1588, -0.3753, 0.2368), (-0.1588, -0.3752, 0.2368), (-0.3291, -0.09504, 0.316), (-0.3273, -0.1115, 0.3123), (-0.3389, -0.1285, 0.31), (-0.2443, -0.1335, 0.3025), (-0.2423, -0.144, 0.3004), (-0.2415, -0.1448, 0.3002), (-0.2123, -0.3389, 0.2607), (-0.1517, -0.4408, 0.2428), (-0.1486, -0.4403, 0.2431), (-0.253, -0.109, 0.3073), (-0.2505, -0.1148, 0.3062), (-0.2445, -0.2823, 0.2729), (-0.2442, -0.2836, 0.2726), (-0.2433, -0.3158, 0.2662), (-0.2496, -0.3386, 0.2614), (-0.2444, -0.32, 0.2653), (-0.2857, -0.4617, 0.2405), (-0.284, -0.458, 0.2411), (-0.2812, -0.4502, 0.2423), (-0.2748, -0.4292, 0.2459), (-0.2951, -0.4605, 0.2405), (-0.2961, -0.4585, 0.2407), (-0.2987, -0.4519, 0.2415), (-0.3038, -0.4369, 0.2435), (-0.3208, -0.3802, 0.2514), (0.284, -0.458, 0.2411), (0.2812, -0.4502, 0.2423), (0.2496, -0.3386, 0.2614), (0.2748, -0.4292, 0.2459), (0.2857, -0.4617, 0.2405), (0.1577, -0.3807, 0.2372), (0.1588, -0.3752, 0.2368), (0.2445, -0.2823, 0.2729), (0.2442, -0.2836, 0.2726), (0.2433, -0.3158, 0.2662), (0.2444, -0.32, 0.2653), (0.2123, -0.3389, 0.2607), (0.1517, -0.4408, 0.2428), (0.1486, -0.4403, 0.2431), (-0.2533, -0.1042, 0.3086), (-0.2534, -0.1092, 0.3077), (-0.2453, -0.1321, 0.3032), (-0.2433, -0.1446, 0.3008), (-0.2513, -0.1137, 0.3068), (-0.1577, -0.3807, 0.2372), (0.3814, -0.3398, 0.258), (0.3573, -0.3085, 0.2635), (0.3376, -0.2729, 0.2706), (0.3407, -0.2793, 0.2693), (0.3394, -0.2898, 0.267), (0.3408, -0.3111, 0.2624), (0.3355, -0.3291, 0.2584), (0.1588, -0.3753, 0.2368), (0.2951, -0.4605, 0.2405), (0.2961, -0.4585, 0.2407), (0.2987, -0.4519, 0.2415), (0.3038, -0.4369, 0.2435), (0.3208, -0.3802, 0.2514), (0.4452, -0.4085, 0.2396), (0.4458, -0.4116, 0.2395), (0.4349, -0.4058, 0.2404), (0.4298, -0.4012, 0.2417), (0.4212, -0.3918, 0.2443), (0.402, -0.3677, 0.2507)], [(1025, 1026), (1066, 1067)], [(2, 3, 1063, 1060, 1059, 1061, 1062, 1054), (0, 1, 1078, 1077, 1076, 1074, 1075, 1073, 1072), (3, 1065, 1064, 1063), (1, 1080, 1081, 1082, 1083, 1084, 1078), (7, 1041, 1042, 1040, 1038, 1039, 1033, 8), (5, 1012, 1022, 1020, 1019, 1021, 1023, 1024, 6), (8, 1033, 1034, 1035), (6, 1024, 1051, 1050, 1049, 1048, 1047), (85, 971, 975, 976, 87), (12, 56, 1073, 1072, 1090, 13), (87, 976, 979, 980, 86), (25, 69, 70, 26), (15, 1088, 1087, 16), (68, 990, 989, 69), (36, 80, 81, 37), (56, 1075, 1073), (80, 51, 52, 81), (57, 981, 982, 977, 58), (21, 65, 66, 22), (24, 68, 69, 25), (48, 950, 951, 49), (13, 1090, 1089, 14), (26, 70, 71, 27), (39, 83, 84, 40), (27, 71, 72, 28), (16, 1087, 1085, 17), (63, 963, 962, 961, 64), (67, 957, 991, 990, 68), (29, 73, 74, 30), (79, 50, 51, 80), (69, 989, 988, 987, 70), (51, 954, 955, 52), (70, 987, 986, 71), (72, 43, 44, 73), (38, 82, 83, 39), (58, 977, 978, 974, 59), (82, 53, 54, 83), (59, 974, 973, 969, 60), (22, 66, 67, 23), (28, 72, 73, 29), (43, 943, 942, 44), (50, 952, 953, 954, 51), (17, 1085, 61, 62, 18), (30, 74, 75, 31), (41, 85, 87, 42), (31, 75, 76, 32), (18, 62, 63, 19), (64, 961, 960, 65), (71, 986, 944, 43, 72), (33, 77, 78, 34), (81, 52, 53, 82), (73, 44, 45, 74), (53, 904, 905, 906, 54), (74, 45, 46, 75), (76, 47, 48, 77), (40, 84, 85, 41), (60, 969, 968, 967, 61), (44, 942, 946, 45), (84, 55, 908, 970, 972, 971, 85), (45, 946, 947, 46), (61, 967, 965, 966, 964, 62), (23, 67, 68, 24), (32, 76, 77, 33), (47, 948, 949, 950, 48), (52, 955, 956, 904, 53), (19, 63, 64, 20), (34, 78, 79, 35), (35, 79, 80, 36), (20, 64, 65, 21), (65, 960, 959, 958, 66), (75, 46, 47, 76), (37, 81, 82, 38), (54, 906, 907, 55), (77, 48, 49, 78), (11, 12, 13, 14, 15, 16, 17, 18, 19, 20, 21, 22, 23, 24, 25, 26, 27, 28, 29, 30, 31, 32, 33, 34, 35, 36, 37, 38, 39, 40, 41, 42), (78, 49, 50, 79), (14, 1089, 1088, 15), (86, 980, 984, 1074, 1075, 56), (46, 947, 948, 47), (66, 958, 957, 67), (42, 87, 86, 11), (62, 964, 963, 63), (49, 951, 952, 50), (11, 86, 56, 12), (83, 54, 55, 84), (55, 907, 908), (171, 173, 894, 893, 890), (89, 90, 1018, 1012, 1022, 142), (173, 172, 897, 898, 894), (102, 103, 156, 155), (92, 93, 1015, 1016), (154, 155, 126, 125), (113, 114, 167, 166), (142, 1022, 1020), (122, 123, 864, 931), (166, 167, 138, 137), (123, 124, 867, 863, 864), (143, 144, 896, 900, 899), (98, 99, 152, 151), (101, 102, 155, 154), (125, 126, 856, 857, 855), (134, 135, 1007, 1001, 1002), (90, 91, 1017, 1018), (103, 104, 157, 156), (116, 117, 170, 169), (104, 105, 158, 157), (93, 94, 1014, 1015), (149, 150, 121, 120), (153, 154, 125, 124), (106, 107, 160, 159), (165, 166, 137, 136), (155, 156, 127, 126), (137, 138, 876, 875), (156, 157, 128, 127), (124, 125, 855, 868, 867), (158, 159, 130, 129), (115, 116, 169, 168), (144, 145, 891, 895, 896), (126, 127, 848, 847, 856), (168, 169, 140, 139), (127, 128, 849, 848), (145, 146, 887, 892, 891), (99, 100, 153, 152), (105, 106, 159, 158), (129, 130, 853, 852, 851), (136, 137, 875, 874, 1028, 872), (94, 95, 148, 147, 1014), (107, 108, 161, 160), (118, 119, 173, 171), (108, 109, 162, 161), (95, 96, 149, 148), (150, 151, 122, 121), (157, 158, 129, 128), (110, 111, 164, 163), (167, 168, 139, 138), (159, 160, 131, 130), (139, 140, 937, 879), (160, 161, 132, 131), (120, 121, 934, 923), (128, 129, 851, 850, 849), (162, 163, 134, 133), (117, 118, 171, 170), (146, 147, 885, 886, 887), (130, 131, 862, 854, 853), (170, 171, 890, 889, 888, 141), (131, 132, 860, 861, 862), (147, 148, 883, 884, 885), (100, 101, 154, 153), (109, 110, 163, 162), (133, 134, 1002, 1003), (138, 139, 879, 876), (96, 97, 150, 149), (111, 112, 165, 164), (112, 113, 166, 165), (97, 98, 151, 150), (151, 152, 123, 122), (161, 162, 133, 132), (114, 115, 168, 167), (140, 141, 939, 937), (163, 164, 135, 134), (88, 119, 118, 117, 116, 115, 114, 113, 112, 111, 110, 109, 108, 107, 106, 105, 104, 103, 102, 101, 100, 99, 98, 97, 96, 95, 94, 93, 92, 91, 90, 89), (164, 165, 136, 135), (91, 92, 1016, 1017), (172, 142, 1020, 1019, 902, 897), (132, 133, 1003, 1005, 997, 859, 858, 860), (152, 153, 124, 123), (119, 88, 172, 173), (148, 149, 120, 880, 881, 882, 883), (121, 122, 931, 934), (135, 136, 872, 873, 1010, 1011, 1007), (88, 89, 142, 172), (169, 170, 141, 140), (141, 888, 941, 939), (177, 1056, 209, 210, 178), (207, 792, 793, 787, 786, 788, 208), (176, 1052, 1056, 177), (208, 788, 785, 781, 209), (179, 211, 212, 180), (209, 781, 779, 780, 210), (180, 212, 213, 181), (210, 780, 829, 828, 827, 211), (181, 213, 214, 182), (211, 827, 826, 212), (182, 214, 215, 183), (212, 826, 825, 213), (183, 215, 216, 184), (213, 825, 840, 839, 214), (184, 216, 217, 185), (214, 839, 836, 215), (185, 217, 218, 1081, 186), (215, 836, 837, 216), (186, 1081, 1082, 187), (216, 837, 838, 966, 965, 217), (187, 1082, 1083, 188), (217, 965, 967, 968, 218), (188, 1083, 1084, 189), (218, 968, 969, 973, 219), (189, 1084, 1078, 1077, 222, 190), (219, 973, 974, 978, 220), (190, 222, 223, 191), (220, 978, 977, 982, 221), (191, 223, 224, 192), (221, 982, 981, 985, 1076, 1077), (192, 224, 225, 193), (222, 1076, 1074, 984, 223), (193, 225, 226, 194), (223, 984, 980, 979, 224), (194, 226, 227, 195), (224, 979, 976, 975, 225), (195, 227, 228, 196), (225, 975, 971, 972, 846, 226), (196, 228, 229, 197), (226, 846, 845, 206, 227), (197, 229, 230, 198), (227, 206, 835, 841, 228), (198, 230, 231, 199), (228, 841, 842, 843, 229), (206, 844, 835), (199, 231, 232, 200), (229, 843, 830, 230), (200, 232, 233, 201), (230, 830, 831, 231), (201, 233, 234, 202), (231, 831, 833, 834, 232), (202, 234, 235, 203), (232, 834, 832, 233), (203, 235, 236, 204), (233, 832, 782, 783, 784, 234), (204, 236, 1061, 1062, 205), (234, 784, 789, 790, 235), (205, 1062, 1054, 1055, 174), (235, 790, 791, 794, 236), (174, 1055, 1053, 175), (236, 794, 1059, 1061), (238, 800, 799, 797, 237), (178, 210, 211, 179), (237, 797, 798, 792, 207), (174, 175, 176, 177, 178, 179, 180, 181, 182, 183, 184, 185, 186, 187, 188, 189, 190, 191, 192, 193, 194, 195, 196, 197, 198, 199, 200, 201, 202, 203, 204, 205), (175, 1053, 1052, 176), (245, 247, 319, 318, 1043), (316, 317, 774, 816, 815, 817, 807), (243, 245, 1043, 1044), (317, 318, 772, 773, 774), (249, 251, 321, 320), (318, 319, 770, 771, 772), (251, 253, 322, 321), (319, 320, 303, 747, 770), (253, 255, 323, 322), (320, 321, 304, 303), (255, 257, 324, 323), (321, 322, 305, 304), (303, 304, 738, 742), (257, 259, 325, 324), (322, 323, 306, 305), (304, 305, 254, 252, 740, 739, 737, 736, 738), (259, 261, 326, 325), (323, 324, 307, 306), (305, 306, 256, 254), (261, 263, 1048, 327, 326), (324, 325, 882, 881, 307), (306, 307, 926, 923, 934, 931, 864, 863, 258, 256), (263, 265, 1049, 1048), (325, 326, 884, 883, 882), (307, 881, 880, 926), (265, 267, 1050, 1049), (326, 327, 886, 885, 884), (267, 269, 1051, 1050), (327, 328, 892, 887, 886), (269, 271, 331, 1023, 1024, 1051), (328, 329, 895, 891, 892), (271, 273, 332, 331), (329, 330, 900, 896, 895), (273, 275, 333, 332), (330, 1023, 1021, 903, 899, 900), (275, 277, 334, 333), (331, 332, 902, 1019, 1021), (277, 279, 335, 334), (332, 333, 898, 897, 902), (279, 281, 336, 335), (333, 334, 893, 894, 898), (281, 283, 337, 336), (334, 335, 308, 889, 890, 893), (283, 285, 338, 337), (335, 336, 309, 308), (285, 287, 339, 338), (336, 337, 310, 309), (308, 309, 728, 727, 726, 874, 875, 876, 879, 937, 939, 941), (287, 289, 340, 339), (337, 338, 311, 310), (309, 310, 731, 729, 728), (289, 291, 341, 340), (338, 339, 312, 311), (310, 311, 735, 730, 731), (291, 293, 342, 341), (339, 340, 313, 312), (311, 312, 763, 764, 734, 735), (293, 295, 343, 342), (340, 341, 314, 313), (312, 313, 290, 288, 762, 766, 765, 767, 763), (295, 297, 344, 343), (341, 342, 315, 314), (313, 314, 292, 290), (297, 299, 345, 344), (342, 343, 777, 778, 761, 315), (314, 315, 759, 769, 768, 758, 940, 936, 877, 878, 294, 292), (299, 301, 1042, 1040, 345), (343, 344, 776, 775, 777), (315, 761, 757, 756, 755, 754, 759), (301, 239, 1046, 1041, 1042), (344, 345, 820, 824, 776), (239, 241, 1045, 1046), (345, 1040, 1038, 820), (347, 346, 811, 813, 812), (247, 249, 320, 319), (346, 316, 807, 810, 811), (239, 301, 299, 297, 295, 293, 291, 289, 287, 285, 283, 281, 279, 277, 275, 273, 271, 269, 267, 265, 263, 261, 259, 257, 255, 253, 251, 249, 247, 245, 243, 241), (241, 243, 1044, 1045), (376, 348, 349, 407), (349, 703, 704, 375), (407, 406, 405, 404, 403, 402, 401, 400, 399, 398, 397, 396, 395, 394, 1064, 393, 392, 391, 390, 389, 388, 387, 386, 385, 384, 383, 382, 381, 380, 379, 378, 377, 376), (395, 799, 800, 796, 394), (351, 695, 694, 693, 350), (378, 351, 350, 377), (354, 699, 698, 697, 353), (367, 786, 787), (377, 350, 348, 376), (396, 798, 797, 799, 395), (353, 697, 696, 352), (380, 353, 352, 379), (356, 701, 700, 355), (368, 785, 788, 786, 367), (379, 352, 351, 378), (397, 793, 792, 798, 396), (355, 700, 699, 354), (382, 355, 354, 381), (358, 712, 711, 702, 357), (369, 779, 781, 785, 368), (381, 354, 353, 380), (398, 367, 787, 793, 397), (357, 702, 701, 356), (384, 357, 356, 383), (360, 715, 714, 359), (370, 713, 829, 780, 779, 369), (383, 356, 355, 382), (399, 368, 367, 398), (359, 714, 712, 358), (386, 359, 358, 385), (362, 718, 716, 361), (371, 709, 713, 370), (385, 358, 357, 384), (400, 369, 368, 399), (361, 716, 717, 715, 360), (388, 361, 360, 387), (364, 783, 782, 719, 363), (372, 708, 710, 709, 371), (387, 360, 359, 386), (401, 370, 369, 400), (363, 719, 720, 718, 362), (390, 363, 362, 389), (366, 791, 790, 789, 365), (373, 707, 708, 372), (389, 362, 361, 388), (402, 371, 370, 401), (365, 789, 784, 783, 364), (392, 365, 364, 391), (374, 705, 706, 707, 373), (391, 364, 363, 390), (405, 374, 1058, 1057, 404), (394, 796, 795, 1060, 1063, 1064), (350, 693, 692, 348), (375, 704, 705, 374), (393, 366, 365, 392), (404, 373, 372, 403), (352, 696, 695, 351), (406, 375, 374, 405), (403, 372, 371, 402), (348, 692, 703, 349), (407, 349, 375, 406), (453, 497, 409, 408), (409, 435, 499, 498), (497, 453, 454, 455, 456, 457, 458, 459, 460, 462, 464, 466, 468, 470, 472, 474, 476, 478, 480, 1034, 482, 484, 486, 487, 488, 489, 490, 491, 492, 493, 494, 495, 496), (439, 438, 809, 803), (436, 498, 750, 749, 822), (441, 440, 801, 802, 805), (484, 482, 819, 812, 813), (411, 410, 437, 438), (455, 454, 410, 411), (440, 439, 803, 804, 801), (414, 413, 440, 441), (427, 815, 816), (454, 453, 408, 410), (443, 442, 814, 753, 751), (486, 484, 813, 811, 810), (413, 412, 439, 440), (457, 456, 412, 413), (442, 441, 805, 806, 814), (416, 415, 442, 443), (428, 427, 816, 774, 773), (456, 455, 411, 412), (445, 444, 1037, 1030), (487, 486, 810, 807, 817), (415, 414, 441, 442), (459, 458, 414, 415), (448, 736, 737), (444, 443, 751, 1036, 1037), (418, 417, 444, 445), (429, 428, 773, 772, 771), (458, 457, 413, 414), (447, 446, 768, 769), (488, 487, 817, 815, 427), (417, 416, 443, 444), (462, 460, 416, 417), (449, 448, 737, 739), (446, 1069, 1068, 758, 768), (420, 419, 446, 447), (430, 429, 771, 770, 747, 742, 738, 736, 448), (460, 459, 415, 416), (489, 488, 427, 428), (419, 418, 445, 1031, 1032, 1069, 446), (466, 464, 418, 419), (450, 449, 739, 740, 741), (422, 421, 755, 756), (431, 430, 448, 449), (464, 462, 417, 418), (490, 489, 428, 429), (421, 420, 447, 754, 755), (470, 468, 420, 421), (451, 450, 741, 743), (424, 423, 757, 761, 778), (432, 431, 449, 450), (468, 466, 419, 420), (491, 490, 429, 430), (423, 422, 756, 757), (474, 472, 422, 423), (452, 451, 743, 744, 745), (426, 425, 775, 776, 824), (433, 432, 450, 451), (472, 470, 421, 422), (492, 491, 430, 431), (425, 424, 778, 777, 775), (478, 476, 424, 425), (499, 452, 745, 748), (434, 433, 451, 452), (476, 474, 423, 424), (495, 494, 1071, 1026, 434), (482, 1034, 1033, 1039, 818, 819), (498, 499, 748, 746, 750), (410, 408, 436, 437), (435, 434, 452, 499), (480, 478, 425, 426), (438, 437, 823, 808, 809), (494, 493, 432, 433), (437, 436, 822, 821, 823), (412, 411, 438, 439), (496, 495, 434, 435), (493, 492, 431, 432), (408, 409, 498, 436), (497, 496, 435, 409), (500, 501, 503, 502), (502, 503, 505, 504), (504, 505, 507, 506), (506, 507, 509, 508), (508, 509, 511, 510), (510, 511, 513, 512), (512, 513, 515, 514), (514, 515, 517, 516), (516, 517, 519, 518), (518, 519, 521, 520), (520, 521, 523, 949, 948, 947, 946, 942, 943, 945, 522), (522, 945, 944, 986, 987, 988, 524), (524, 988, 989, 990, 991, 526), (526, 991, 957, 958, 959, 528), (528, 959, 960, 961, 962, 530), (530, 962, 963, 964, 966, 838, 532), (532, 838, 837, 836, 839, 840, 534), (534, 840, 825, 826, 827, 828, 536), (536, 828, 829, 713, 709, 710, 538), (538, 710, 708, 707, 706, 540), (540, 706, 705, 704, 703, 692, 693, 694, 542), (542, 694, 695, 696, 697, 698, 543, 545, 544), (544, 545, 547, 546), (546, 547, 549, 548), (548, 549, 551, 550), (550, 551, 553, 552), (552, 553, 555, 554), (554, 555, 557, 556), (556, 557, 559, 558), (558, 559, 561, 560), (507, 505, 566, 567), (560, 561, 563, 562), (562, 563, 501, 500), (500, 502, 504, 506, 508, 510, 512, 514, 516, 518, 520, 522, 524, 526, 528, 530, 532, 534, 536, 538, 540, 542, 544, 546, 548, 550, 552, 554, 556, 558, 560, 562), (570, 569, 601, 602), (525, 523, 575, 576), (543, 541, 584, 585), (561, 559, 593, 594), (517, 515, 571, 572), (535, 533, 580, 581), (553, 551, 589, 590), (509, 507, 567, 568), (527, 525, 576, 577), (545, 543, 585, 586), (563, 561, 594, 595), (519, 517, 572, 573), (537, 535, 581, 582), (555, 553, 590, 591), (511, 509, 568, 569), (529, 527, 577, 578), (547, 545, 586, 587), (503, 501, 565, 564), (501, 563, 595, 565), (521, 519, 573, 574), (539, 537, 582, 583), (557, 555, 591, 592), (513, 511, 569, 570), (531, 529, 578, 579), (549, 547, 587, 588), (505, 503, 564, 566), (523, 521, 574, 575), (541, 539, 583, 584), (559, 557, 592, 593), (515, 513, 570, 571), (533, 531, 579, 580), (551, 549, 588, 589), (605, 604, 636, 637), (584, 583, 615, 616), (571, 570, 602, 603), (585, 584, 616, 617), (572, 571, 603, 604), (586, 585, 617, 618), (573, 572, 604, 605), (587, 586, 618, 619), (574, 573, 605, 606), (588, 587, 619, 620), (575, 574, 606, 607), (589, 588, 620, 621), (576, 575, 607, 608), (590, 589, 621, 622), (577, 576, 608, 609), (591, 590, 622, 623), (578, 577, 609, 610), (564, 565, 597, 596), (592, 591, 623, 624), (579, 578, 610, 611), (566, 564, 596, 598), (593, 592, 624, 625), (580, 579, 611, 612), (567, 566, 598, 599), (594, 593, 625, 626), (581, 580, 612, 613), (568, 567, 599, 600), (595, 594, 626, 627), (582, 581, 613, 614), (569, 568, 600, 601), (565, 595, 627, 597), (583, 582, 614, 615), (649, 648, 680, 681), (619, 618, 650, 651), (606, 605, 637, 638), (620, 619, 651, 652), (607, 606, 638, 639), (621, 620, 652, 653), (608, 607, 639, 640), (622, 621, 653, 654), (609, 608, 640, 641), (623, 622, 654, 655), (610, 609, 641, 642), (596, 597, 629, 628), (624, 623, 655, 656), (611, 610, 642, 643), (598, 596, 628, 630), (625, 624, 656, 657), (612, 611, 643, 644), (599, 598, 630, 631), (626, 625, 657, 658), (613, 612, 644, 645), (600, 599, 631, 632), (627, 626, 658, 659), (614, 613, 645, 646), (601, 600, 632, 633), (597, 627, 659, 629), (615, 614, 646, 647), (602, 601, 633, 634), (616, 615, 647, 648), (603, 602, 634, 635), (617, 616, 648, 649), (604, 603, 635, 636), (618, 617, 649, 650), (660, 661, 691, 690, 689, 688, 687, 686, 685, 684, 683, 682, 681, 680, 679, 678, 677, 676, 675, 674, 673, 672, 671, 670, 669, 668, 667, 666, 665, 664, 663, 662), (636, 635, 667, 668), (650, 649, 681, 682), (637, 636, 668, 669), (651, 650, 682, 683), (638, 637, 669, 670), (652, 651, 683, 684), (639, 638, 670, 671), (653, 652, 684, 685), (640, 639, 671, 672), (654, 653, 685, 686), (641, 640, 672, 673), (655, 654, 686, 687), (642, 641, 673, 674), (628, 629, 661, 660), (656, 655, 687, 688), (643, 642, 674, 675), (630, 628, 660, 662), (657, 656, 688, 689), (644, 643, 675, 676), (631, 630, 662, 663), (658, 657, 689, 690), (645, 644, 676, 677), (632, 631, 663, 664), (659, 658, 690, 691), (646, 645, 677, 678), (633, 632, 664, 665), (629, 659, 691, 661), (647, 646, 678, 679), (634, 633, 665, 666), (648, 647, 679, 680), (635, 634, 666, 667), (698, 699, 700, 701, 702, 711, 541, 543), (717, 716, 718, 720, 537, 539), (711, 712, 714, 715, 717, 539, 541), (833, 831, 830, 843, 842, 533, 535), (735, 734, 764, 763, 762, 288, 286), (725, 726, 727, 479, 481), (765, 766, 463, 465), (795, 1059, 1060), (802, 801, 804, 911, 910, 919), (764, 763, 767, 467, 469), (769, 759, 754, 447), (728, 729, 731, 284, 282), (731, 730, 735, 286, 284), (727, 728, 477, 479), (766, 762, 733, 461, 463), (753, 814, 806, 921, 922, 930), (733, 732, 461), (729, 731, 730, 473, 475), (806, 805, 802, 919, 914, 920, 921), (804, 803, 809, 808, 912, 909, 911), (721, 723, 724, 483, 485), (726, 727, 728, 282, 280), (746, 748, 745, 744, 250, 248, 933, 932, 935, 924), (742, 747, 303), (763, 767, 765, 766, 762), (722, 721, 485), (782, 832, 834, 833, 535, 537, 720, 719), (734, 764, 469, 471), (728, 729, 475, 477), (767, 765, 465, 467), (808, 823, 821, 918, 913, 912), (730, 735, 734, 471, 473), (749, 750, 746, 924, 925, 915, 916), (824, 820, 1038, 1039, 426), (724, 725, 481, 483), (723, 724, 725, 726, 280, 278), (845, 844, 206), (821, 822, 749, 916, 917, 918), (842, 841, 835, 844, 845, 846, 972, 970, 531, 533), (752, 1067, 1036, 751, 753, 930, 929, 928), (758, 760, 752, 928, 927, 938, 940), (744, 743, 741, 740, 252, 250), (956, 955, 954, 953, 525, 527), (944, 945, 943, 43), (918, 917, 916, 246, 244), (905, 904, 956, 527, 529), (916, 915, 925, 924, 933, 865, 866, 246), (866, 865, 933, 248), (857, 856, 847, 264, 262), (923, 926, 880, 120), (928, 929, 930, 298, 296), (870, 871, 869, 1010, 1009, 723, 278, 276, 999, 993), (970, 908, 907, 906, 905, 529, 531), (850, 851, 852, 268, 266), (924, 935, 932, 933), (911, 909, 912, 242, 240), (930, 922, 921, 300, 298), (852, 853, 854, 270, 268), (940, 938, 927, 928, 296, 294, 878), (921, 920, 914, 919, 302, 300), (919, 910, 911, 240, 302), (953, 952, 951, 950, 949, 523, 525), (858, 859, 870, 993, 992), (863, 867, 868, 260, 258), (873, 872, 1028, 874, 726, 725, 724, 723, 1009), (941, 888, 889, 308), (861, 860, 858, 992, 1004, 998, 274, 272), (847, 848, 849, 850, 266, 264), (854, 862, 861, 272, 270), (868, 855, 857, 262, 260), (878, 877, 936, 940), (912, 913, 918, 244, 242), (998, 1004, 992), (1039, 1033, 1034, 480, 426), (1009, 1010, 873), (1079, 1058, 1057, 4), (1056, 1052, 208, 209), (1042, 1041, 1046, 346, 347), (1003, 1002, 996, 997), (997, 996, 871, 870, 859), (1039, 1038, 818), (1020, 1022, 143, 899, 903, 901), (1055, 1054, 1062, 238, 237), (1087, 1088, 59, 60), (1044, 1043, 318, 317), (434, 1026, 1071, 494, 433), (1084, 1083, 220, 221), (404, 1057, 1058, 374, 373), (1069, 1032, 1031), (1007, 1011, 1010, 869), (1013, 1014, 1015, 1016, 1017, 1018, 1012, 5), (1011, 1007, 1001, 1000, 1006, 9), (1072, 1090, 1089, 1088, 1087, 1085, 1086, 0), (1043, 1044, 1045, 1046, 1041, 7), (1060, 1059, 794, 791, 366), (1029, 1028, 1027, 10), (1001, 1002, 1003, 1005, 1004, 998, 999, 1000), (1050, 1051, 330, 329), (1068, 1069, 1031, 1030), (1030, 1031, 445), (1040, 1042, 347), (1016, 1015, 146, 145), (1083, 1082, 219, 220), (1019, 1020, 901), (1045, 1044, 317, 316), (1075, 1074, 983), (1051, 1024, 1023, 330), (1052, 1053, 207, 208), (1062, 1061, 238), (1090, 1072, 1073, 57), (1088, 1089, 58, 59), (1038, 1040, 347, 812, 819, 818), (992, 993, 999, 998), (998, 999, 276, 274), (1005, 997, 996, 995, 994, 993, 992, 1004), (1015, 1014, 147, 146), (1073, 1075, 983, 985, 981, 57), (1021, 1023, 331), (1077, 1078, 1084, 221), (1022, 1012, 1018, 143), (1017, 1016, 145, 144), (1008, 1009, 1010, 1011, 9), (1085, 1087, 60, 61), (997, 1005, 1003), (1054, 1055, 1053, 1052, 1056, 2), (1074, 1076, 985, 983), (1030, 1037, 1070, 1068), (1068, 1070, 760, 758), (1049, 1050, 329, 328), (1089, 1090, 57, 58), (1077, 1076, 222), (1046, 1045, 316, 346), (1064, 1063, 1060, 366, 393), (1018, 1017, 144, 143), (1061, 1059, 795, 796, 800, 238), (1037, 1036, 1067, 1070), (1070, 1067, 752, 760), (1002, 1001, 1007, 869, 871, 996), (1082, 1081, 218, 219), (1021, 1019, 901, 903), (1053, 1055, 237, 207), (1048, 1049, 328, 327)])
me_cube_005.materials.append(mat_material)
me_cube_005.use_remesh_preserve_volume = False
me_cube_005.use_remesh_preserve_attributes = False
me_cube_005.use_mirror_vertex_groups = False
me_cube_005.update()
me_cube = bpy.data.meshes.new('Cube')
me_cube.from_pydata([(0.0, -0.08481, 0.5049), (0.0, 0.01074, 0.5127), (0.09555, -0.08481, 0.5127), (0.0, -0.1804, 0.5127), (0.09008, 0.005265, 0.52), (0.09008, -0.1749, 0.52), (0.0, -0.2727, 3.371), (0.0, -0.3418, 3.318), (0.08767, -0.2668, 3.362), (0.0, -0.1917, 3.406), (0.0816, -0.3314, 3.313), (0.0816, -0.191, 3.394), (0.0, -0.5784, 1.936), (0.0, -0.6127, 1.702), (0.2779, -0.5455, 1.937), (0.0, -0.5306, 2.167), (0.2707, -0.5775, 1.702), (0.2531, -0.5008, 2.168), (0.5741, -0.08481, 1.938), (0.5874, -0.08481, 1.702), (0.5412, 0.1126, 1.938), (0.5209, -0.08481, 2.172), (0.5412, -0.2823, 1.937), (0.5522, -0.296, 1.702), (0.5522, 0.1264, 1.702), (0.4911, 0.09349, 2.173), (0.4911, -0.2631, 2.17), (0.0, 0.4088, 1.939), (0.0, 0.4431, 1.702), (0.0, 0.3609, 2.176), (0.2779, 0.3759, 1.939), (0.2707, 0.4079, 1.702), (0.2531, 0.3312, 2.176), (0.0, -0.3938, 2.726), (0.0, -0.4317, 2.568), (0.1379, -0.3734, 2.728), (0.0, -0.4154, 2.82), (0.1774, -0.4085, 2.569), (0.09398, -0.3973, 2.824), (0.3413, -0.08794, 2.761), (0.3955, -0.08481, 2.589), (0.3205, 0.0344, 2.775), (0.2801, -0.09731, 2.91), (0.3205, -0.2103, 2.747), (0.3721, -0.2235, 2.58), (0.3721, 0.05392, 2.597), (0.2615, 0.01124, 2.93), (0.2615, -0.2059, 2.889), (0.0, 0.2179, 2.796), (0.0, 0.262, 2.61), (0.0, 0.1741, 2.96), (0.1245, 0.1975, 2.793), (0.1855, 0.2389, 2.609), (0.1121, 0.156, 2.957), (0.0, -0.3709, 0.6319), (0.0, -0.3248, 0.5744), (0.1589, -0.3521, 0.6327), (0.0, -0.4114, 0.7118), (0.1495, -0.3097, 0.5776), (0.1684, -0.3896, 0.7118), (0.3302, -0.08481, 0.6319), (0.2921, -0.08481, 0.5744), (0.3113, 0.02996, 0.6327), (0.3644, -0.08481, 0.7118), (0.3113, -0.1996, 0.6327), (0.277, -0.1822, 0.5776), (0.277, 0.01253, 0.5776), (0.3426, 0.04583, 0.7118), (0.3426, -0.2155, 0.7118), (0.0, 0.2013, 0.6319), (0.0, 0.1552, 0.5744), (0.0, 0.2418, 0.7118), (0.1589, 0.1824, 0.6327), (0.1495, 0.1401, 0.5776), (0.1684, 0.22, 0.7118), (0.0, -0.561, 1.099), (0.0, -0.5078, 0.9447), (0.2062, -0.5293, 1.099), (0.0, -0.6034, 1.276), (0.1978, -0.4796, 0.9447), (0.2314, -0.5688, 1.276), (0.4919, -0.08481, 1.099), (0.4516, -0.08481, 0.9447), (0.4602, 0.1057, 1.099), (0.5425, -0.08481, 1.276), (0.4602, -0.2753, 1.099), (0.4234, -0.254, 0.9447), (0.4234, 0.08439, 0.9447), (0.5079, 0.1226, 1.276), (0.5079, -0.2922, 1.276), (0.0, 0.3914, 1.099), (0.0, 0.3382, 0.9447), (0.0, 0.4338, 1.276), (0.2062, 0.3597, 1.099), (0.1978, 0.31, 0.9447), (0.2314, 0.3992, 1.276), (0.08032, -0.7099, 2.986), (0.07534, -0.7126, 3.01), (0.06118, -0.7149, 3.032), (0.0, -0.4465, 3.159), (0.05271, -0.7196, 2.938), (0.06353, -0.4322, 3.163), (0.2293, -0.1842, 3.228), (0.2435, -0.1473, 3.143), (0.2139, -0.1011, 3.264), (0.2049, -0.2199, 3.292), (0.2187, -0.1961, 3.155), (0.2292, -0.2373, 3.053), (0.2273, -0.05734, 3.176), (0.191, -0.1453, 3.324), (0.1929, -0.2896, 3.252), (0.0, 0.02184, 3.322), (0.0, 0.07763, 3.226), (0.0, -0.03998, 3.385), (0.09163, 0.008738, 3.314), (0.09741, 0.06263, 3.221), (0.0816, -0.04943, 3.374), (0.0, 0.09462, 0.5359), (0.08642, 0.08401, 0.5417), (0.2398, 0.001611, 0.5417), (0.2504, -0.08481, 0.5359), (0.2398, -0.1712, 0.5417), (0.1574, -0.2536, 0.5417), (0.0, -0.2642, 0.5359), (0.0, -0.3879, 3.257), (0.07552, -0.3744, 3.257), (0.1497, -0.3105, 3.293), (0.1608, -0.2491, 3.335), (0.1497, -0.1789, 3.364), (0.07552, -0.115, 3.401), (0.0, -0.1103, 3.414), (0.0, -0.6251, 1.478), (0.2514, -0.589, 1.478), (0.4466, -0.472, 1.702), (0.4425, -0.4468, 1.937), (0.4018, -0.4117, 2.169), (0.2153, -0.4523, 2.383), (0.0, -0.4785, 2.382), (0.5395, -0.3009, 1.478), (0.5756, -0.08481, 1.478), (0.5395, 0.1313, 1.478), (0.4466, 0.3023, 1.702), (0.4425, 0.2772, 1.938), (0.4018, 0.2421, 2.175), (0.4261, 0.07267, 2.397), (0.4524, -0.08481, 2.393), (0.4261, -0.2423, 2.388), (0.2514, 0.4194, 1.478), (0.0, 0.4554, 1.478), (0.0, 0.3089, 2.403), (0.2153, 0.2827, 2.403), (0.3021, -0.3392, 2.573), (0.2717, -0.3122, 2.735), (0.1874, -0.343, 2.834), (0.0, -0.718, 2.923), (0.03636, -0.7184, 2.927), (0.3021, 0.1695, 2.604), (0.2583, 0.1363, 2.786), (0.2054, 0.1017, 2.947), (0.2401, -0.01839, 3.064), (0.2573, -0.1161, 3.037), (0.2401, -0.2137, 2.953), (0.0, 0.1281, 3.104), (0.1029, 0.1118, 3.099), (0.23, -0.2627, 0.5808), (0.2544, -0.2951, 0.6335), (0.2773, -0.3243, 0.7118), (0.1853, -0.4297, 0.8156), (0.0, -0.4544, 0.8156), (0.23, 0.09309, 0.5808), (0.2544, 0.1255, 0.6335), (0.2773, 0.1547, 0.7118), (0.3824, 0.06302, 0.8156), (0.407, -0.08481, 0.8156), (0.3824, -0.2326, 0.8156), (0.0, 0.2848, 0.8156), (0.1853, 0.2601, 0.8156), (0.3388, -0.395, 0.9447), (0.3649, -0.434, 1.099), (0.4042, -0.4651, 1.276), (0.3388, 0.2254, 0.9447), (0.3649, 0.2644, 1.099), (0.4042, 0.2955, 1.276), (0.1624, -0.359, 3.043), (0.1336, -0.3939, 3.178), (0.1786, 0.01764, 3.204), (0.168, -0.03183, 3.295), (0.1497, -0.08286, 3.351), (0.2177, -0.2315, 0.5535), (0.2177, 0.06188, 0.5535), (0.1706, -0.3418, 2.949), (0.1887, 0.06301, 3.086), (0.4315, -0.481, 1.478), (0.4315, 0.3114, 1.478), (0.1273, -0.3469, 3.256), (0.1273, -0.1246, 3.375), (0.347, -0.3735, 2.385), (0.347, 0.2039, 2.401), (0.3085, -0.3558, 0.8156), (0.3085, 0.1862, 0.8156), (0.0, -0.4079, 2.671), (0.1549, -0.3859, 2.673), (0.3498, -0.08686, 2.701), (0.3281, -0.2148, 2.689), (0.3281, 0.04113, 2.713), (0.0, 0.2331, 2.732), (0.1299, 0.2118, 2.73), (0.2783, -0.3201, 2.679), (0.2632, 0.1478, 2.724), (0.882, -0.111, 1.26), (0.8702, -0.04155, 1.301), (0.8348, 0.01635, 1.349), (0.8702, -0.1805, 1.285), (0.8348, -0.2384, 1.323), (0.8126, -0.2437, 1.352), (0.8126, 0.02286, 1.374), (0.8617, -0.1104, 1.287), (0.8495, -0.1831, 1.313), (0.8495, -0.03773, 1.327), (0.3794, 0.03112, 2.727), (0.3916, -0.2135, 2.643), (0.4129, -0.08787, 2.655), (0.3183, 0.1312, 2.738), (0.3279, -0.3182, 2.633), (0.3183, -0.309, 2.688), (0.3279, 0.1424, 2.677), (0.3916, 0.03774, 2.667), (0.3794, -0.209, 2.699), (0.3998, -0.08893, 2.713), (0.4767, 0.0193, 2.515), (0.5042, -0.09154, 2.446), (0.4251, -0.306, 2.439), (0.4251, 0.123, 2.479), (0.4767, -0.2044, 2.489), (0.4844, -0.2085, 2.441), (0.4198, 0.1125, 2.532), (0.4198, -0.2975, 2.486), (0.4844, 0.02545, 2.463), (0.4957, -0.09253, 2.497), (0.0, -0.9611, 2.95), (0.0, -1.019, 2.952), (0.006926, -0.9611, 2.95), (0.007849, -0.9612, 2.951), (0.003863, -1.018, 2.952), (0.0, -1.019, 2.952), (0.0, -1.019, 2.952), (0.003558, -1.019, 2.953), (0.003818, -1.019, 2.953), (0.0037, -1.019, 2.953), (0.004099, -1.018, 2.953), (0.0, -1.019, 2.956), (0.001822, -1.019, 2.956), (0.003019, -1.019, 2.956), (0.003818, -1.018, 2.952), (0.03998, -0.7164, 3.046), (0.0, -0.717, 3.051), (0.07534, -0.7072, 2.961), (0.1294, -0.4991, 3.003), (0.1196, -0.5045, 3.052), (0.04431, -0.5508, 2.896), (0.0, -0.55, 2.888), (0.07636, -0.5532, 2.917), (0.05029, -0.5121, 3.121), (0.1196, -0.4937, 2.954), (0.09184, -0.5091, 3.093), (0.0, -0.5132, 3.13), (0.03287, -0.8716, 2.972), (0.02489, -0.8467, 2.948), (0.01825, -0.8462, 2.944), (0.0, -0.846, 2.942), (0.03085, -0.8727, 2.982), (0.02511, -0.8737, 2.99), (0.0, -0.8745, 2.998), (0.01651, -0.8743, 2.996), (0.03085, -0.8705, 2.962), (0.0, -0.4754, 2.852), (0.1266, -0.4371, 2.872), (0.04726, -0.4678, 3.143), (0.1366, -0.4101, 2.952), (0.1373, -0.4219, 3.025), (0.1272, -0.4363, 3.088), (0.06129, -0.4658, 2.857), (0.1049, -0.4454, 3.139), (0.0, -0.4761, 3.145), (0.2103, -0.2179, 3.205), (0.2292, -0.2373, 3.11), (0.1624, -0.359, 3.043), (0.1519, -0.3808, 3.119), (0.1929, -0.2896, 3.252), (0.1336, -0.3939, 3.178), (0.1373, -0.4219, 3.025), (0.1272, -0.4363, 3.088), (0.1049, -0.4454, 3.139), (0.2216, -0.2055, 3.215), (0.2325, -0.1774, 3.15), (0.2215, -0.246, 3.125), (0.2006, -0.2041, 3.158), (0.203, -0.2327, 3.263), (0.2215, -0.246, 3.125), (0.1939, -0.2858, 3.233), (0.1938, -0.2219, 3.198), (0.1706, -0.3387, 3.074), (0.1626, -0.3554, 3.132), (0.1939, -0.2858, 3.233), (0.1487, -0.3654, 3.177), (0.2102, -0.2492, 3.136), (0.1842, -0.2144, 3.16), (0.1959, -0.2389, 3.243), (0.2102, -0.2492, 3.136), (0.1888, -0.28, 3.219), (0.179, -0.2278, 3.191), (0.1708, -0.321, 3.096), (0.1646, -0.3339, 3.141), (0.1888, -0.28, 3.219), (0.1538, -0.3416, 3.176), (0.1938, -0.2474, 3.142), (0.1821, -0.239, 3.229), (0.1938, -0.2474, 3.142), (0.1763, -0.2725, 3.21), (0.1617, -0.3059, 3.11), (0.1566, -0.3164, 3.146), (0.1763, -0.2725, 3.21), (0.1478, -0.3227, 3.175), (0.179, -0.2471, 3.148), (0.1771, -0.2564, 3.18), (0.1702, -0.2408, 3.214), (0.179, -0.2471, 3.148), (0.1658, -0.2662, 3.199), (0.1771, -0.2564, 3.18), (0.1547, -0.2914, 3.124), (0.1509, -0.2994, 3.151), (0.1658, -0.2662, 3.199), (0.1442, -0.3041, 3.173), (0.0, -0.6142, 1.377), (0.2398, -0.5789, 1.377), (0.5575, -0.08481, 1.377), (0.5222, 0.127, 1.377), (0.5222, -0.2966, 1.377), (0.0, 0.4446, 1.377), (0.2398, 0.4093, 1.377), (0.4163, -0.473, 1.377), (0.4163, 0.3034, 1.377)], [], [(0, 1, 4, 2), (2, 4, 119, 120), (1, 117, 118, 4), (4, 118, 189, 119), (0, 2, 5, 3), (3, 5, 122, 123), (2, 120, 121, 5), (5, 121, 188, 122), (6, 7, 10, 8), (8, 10, 126, 127), (7, 124, 125, 10), (10, 125, 194, 126), (6, 8, 11, 9), (9, 11, 129, 130), (8, 127, 128, 11), (11, 128, 195, 129), (12, 13, 16, 14), (14, 16, 133, 134), (13, 131, 132, 16), (16, 132, 192, 133), (12, 14, 17, 15), (15, 17, 136, 137), (14, 134, 135, 17), (17, 135, 196, 136), (18, 22, 23, 19), (19, 23, 138, 139), (22, 134, 133, 23), (23, 133, 192, 138), (18, 19, 24, 20), (20, 24, 141, 142), (19, 139, 140, 24), (24, 140, 193, 141), (18, 20, 25, 21), (21, 25, 144, 145), (20, 142, 143, 25), (25, 143, 197, 144), (18, 21, 26, 22), (22, 26, 135, 134), (21, 145, 146, 26), (26, 146, 196, 135), (27, 30, 31, 28), (28, 31, 147, 148), (30, 142, 141, 31), (31, 141, 193, 147), (27, 29, 32, 30), (30, 32, 143, 142), (29, 149, 150, 32), (32, 150, 197, 143), (200, 34, 37, 201), (201, 37, 151, 207), (34, 137, 136, 37), (37, 136, 196, 151), (33, 35, 38, 36), (268, 267, 242, 241), (35, 152, 153, 38), (271, 273, 251, 252), (202, 203, 44, 40), (40, 44, 146, 145), (203, 207, 151, 44), (44, 151, 196, 146), (202, 40, 45, 204), (204, 45, 156, 208), (40, 145, 144, 45), (45, 144, 197, 156), (39, 41, 46, 42), (42, 46, 159, 160), (41, 157, 158, 46), (46, 158, 191, 159), (39, 42, 47, 43), (43, 47, 153, 152), (42, 160, 161, 47), (47, 161, 190, 153), (205, 206, 52, 49), (49, 52, 150, 149), (206, 208, 156, 52), (52, 156, 197, 150), (48, 50, 53, 51), (51, 53, 158, 157), (50, 162, 163, 53), (53, 163, 191, 158), (54, 55, 58, 56), (56, 58, 164, 165), (55, 123, 122, 58), (58, 122, 188, 164), (54, 56, 59, 57), (57, 59, 167, 168), (56, 165, 166, 59), (59, 166, 198, 167), (60, 64, 65, 61), (61, 65, 121, 120), (64, 165, 164, 65), (65, 164, 188, 121), (60, 61, 66, 62), (62, 66, 169, 170), (61, 120, 119, 66), (66, 119, 189, 169), (60, 62, 67, 63), (63, 67, 172, 173), (62, 170, 171, 67), (67, 171, 199, 172), (60, 63, 68, 64), (64, 68, 166, 165), (63, 173, 174, 68), (68, 174, 198, 166), (69, 72, 73, 70), (70, 73, 118, 117), (72, 170, 169, 73), (73, 169, 189, 118), (69, 71, 74, 72), (72, 74, 171, 170), (71, 175, 176, 74), (74, 176, 199, 171), (75, 76, 79, 77), (77, 79, 177, 178), (76, 168, 167, 79), (79, 167, 198, 177), (75, 77, 80, 78), (333, 334, 132, 131), (77, 178, 179, 80), (334, 340, 192, 132), (81, 85, 86, 82), (82, 86, 174, 173), (85, 178, 177, 86), (86, 177, 198, 174), (81, 82, 87, 83), (83, 87, 180, 181), (82, 173, 172, 87), (87, 172, 199, 180), (81, 83, 88, 84), (335, 336, 140, 139), (83, 181, 182, 88), (336, 341, 193, 140), (81, 84, 89, 85), (85, 89, 179, 178), (335, 139, 138, 337), (337, 138, 192, 340), (90, 93, 94, 91), (91, 94, 176, 175), (93, 181, 180, 94), (94, 180, 199, 176), (90, 92, 95, 93), (93, 95, 182, 181), (338, 148, 147, 339), (339, 147, 193, 341), (270, 271, 252, 247), (266, 270, 247, 249), (269, 268, 241, 239), (267, 274, 253, 242), (273, 272, 250, 251), (99, 101, 125, 124), (274, 266, 249, 253), (101, 184, 194, 125), (110, 288, 303, 299), (103, 107, 161, 160), (282, 280, 291, 292), (107, 183, 190, 161), (102, 103, 108, 104), (104, 108, 185, 186), (103, 160, 159, 108), (108, 159, 191, 185), (102, 104, 109, 105), (105, 109, 128, 127), (104, 186, 187, 109), (109, 187, 195, 128), (105, 110, 299, 297), (110, 184, 289, 288), (105, 127, 126, 110), (110, 126, 194, 184), (111, 114, 115, 112), (112, 115, 163, 162), (114, 186, 185, 115), (115, 185, 191, 163), (111, 113, 116, 114), (114, 116, 187, 186), (113, 130, 129, 116), (116, 129, 195, 187), (51, 157, 208, 206), (48, 51, 206, 205), (237, 232, 215, 218), (236, 231, 214, 213), (235, 229, 210, 211), (234, 230, 216, 217), (35, 201, 207, 152), (33, 200, 201, 35), (210, 218, 215, 211), (209, 216, 218, 210), (212, 213, 214, 217), (209, 212, 217, 216), (238, 233, 212, 209), (230, 237, 218, 216), (233, 236, 213, 212), (231, 234, 217, 214), (229, 238, 209, 210), (232, 235, 211, 215), (208, 157, 222, 225), (41, 39, 228, 219), (207, 203, 220, 223), (43, 152, 224, 227), (202, 204, 226, 221), (39, 43, 227, 228), (203, 202, 221, 220), (157, 41, 219, 222), (152, 207, 223, 224), (204, 208, 225, 226), (225, 222, 235, 232), (219, 228, 238, 229), (223, 220, 234, 231), (227, 224, 236, 233), (221, 226, 237, 230), (228, 227, 233, 238), (220, 221, 230, 234), (222, 219, 229, 235), (224, 223, 231, 236), (226, 225, 232, 237), (239, 241, 243, 240), (241, 242, 253, 243), (244, 245, 248, 246), (246, 248, 249, 247), (245, 240, 243, 248), (248, 243, 253, 249), (244, 246, 251, 250), (246, 247, 252, 251), (263, 257, 96, 256), (262, 265, 255, 254), (261, 263, 256, 100), (260, 259, 155, 154), (257, 258, 97, 96), (258, 264, 98, 97), (264, 262, 254, 98), (259, 261, 100, 155), (281, 276, 261, 259), (282, 277, 262, 264), (280, 282, 264, 258), (279, 280, 258, 257), (275, 281, 259, 260), (276, 278, 263, 261), (277, 283, 265, 262), (278, 279, 257, 263), (256, 96, 266, 274), (254, 255, 272, 273), (100, 256, 274, 267), (154, 155, 268, 269), (96, 97, 270, 266), (97, 98, 271, 270), (98, 254, 273, 271), (155, 100, 267, 268), (190, 183, 279, 278), (101, 99, 283, 277), (153, 190, 278, 276), (36, 38, 281, 275), (287, 286, 301, 302), (184, 282, 292, 289), (184, 101, 277, 282), (38, 153, 276, 281), (286, 285, 298, 301), (103, 102, 293, 294), (286, 287, 291, 290), (287, 289, 292, 291), (183, 107, 285, 286), (279, 183, 286, 290), (280, 279, 290, 291), (288, 289, 304, 303), (293, 297, 307, 284), (303, 304, 314, 313), (299, 303, 313, 309), (298, 295, 305, 308), (304, 302, 312, 314), (295, 294, 106, 305), (289, 287, 302, 304), (102, 105, 297, 293), (107, 103, 294, 295), (285, 107, 295, 298), (311, 308, 317, 319), (284, 307, 316, 300), (313, 314, 322, 321), (309, 313, 321, 318), (308, 305, 315, 317), (314, 312, 320, 322), (301, 298, 308, 311), (294, 293, 284, 106), (297, 299, 309, 307), (302, 301, 311, 312), (296, 300, 310, 306), (319, 317, 326, 329), (300, 316, 325, 310), (321, 322, 332, 331), (318, 321, 331, 327), (317, 315, 323, 326), (106, 284, 300, 296), (307, 309, 318, 316), (312, 311, 319, 320), (305, 106, 296, 315), (310, 324, 323, 306), (310, 325, 327, 324), (323, 324, 328, 326), (328, 330, 329, 326), (328, 331, 332, 330), (324, 327, 331, 328), (316, 318, 327, 325), (320, 319, 329, 330), (315, 296, 306, 323), (322, 320, 330, 332), (95, 339, 341, 182), (92, 338, 339, 95), (89, 337, 340, 179), (84, 335, 337, 89), (88, 182, 341, 336), (84, 88, 336, 335), (80, 179, 340, 334), (78, 80, 334, 333)])
me_cube.materials.append(mat_material)
me_cube.use_remesh_preserve_volume = False
me_cube.use_remesh_preserve_attributes = False
me_cube.use_mirror_vertex_groups = False
me_cube.update()

# ---- objects
ob_leg = bpy.data.objects.new('Leg', me_cube_005)
ob_bodz = bpy.data.objects.new('Bodz', me_cube)
ob_lamp = bpy.data.objects.new('Lamp', light_lamp)
ob_camera = bpy.data.objects.new('Camera', cam_camera)

# ---- transforms, parenting, visibility, modifiers, constraints
ob_leg.location = (0.0, 0.0, 0.0)
ob_leg.lock_rotations_4d = False
ob_leg.empty_display_type = 'ARROWS'
ob_leg.lineart.crease_threshold = 0.0
_m = ob_leg.modifiers.new('Mirror', 'MIRROR')
_m.use_clip = True
ob_bodz.location = (0.0, 0.0, 0.0)
ob_bodz.lock_rotations_4d = False
ob_bodz.empty_display_type = 'ARROWS'
ob_bodz.lineart.crease_threshold = 0.0
_m = ob_bodz.modifiers.new('Mirror', 'MIRROR')
_m.use_clip = True
ob_lamp.location = (4.076, 1.005, 5.904)
ob_lamp.rotation_euler = (0.6503, 0.05522, 1.866)
ob_lamp.lock_rotations_4d = False
ob_lamp.empty_display_type = 'ARROWS'
ob_lamp.color = (0.0, 0.0, 0.0, 0.0)
ob_lamp.lineart.crease_threshold = 0.0
ob_camera.location = (7.481, -6.508, 5.344)
ob_camera.rotation_euler = (1.109, 0.0, 0.8149)
ob_camera.lock_rotations_4d = False
ob_camera.empty_display_type = 'ARROWS'
ob_camera.color = (0.0, 0.0, 0.0, 0.0)
ob_camera.display_type = 'WIRE'
ob_camera.lineart.crease_threshold = 0.0

# ---- collection membership
col_collection_1.objects.link(ob_leg)
col_collection_1.objects.link(ob_bodz)
col_collection_1.objects.link(ob_lamp)
col_collection_1.objects.link(ob_camera)

# ---- scene / render settings (as saved in the file)
scene.camera = ob_camera
scene.frame_start = 1; scene.frame_end = 250; scene.frame_set(0)
scene.render.engine = 'BLENDER_EEVEE_NEXT'
scene.render.resolution_percentage = 50
scene.render.dither_intensity = 0.0
scene.cycles.use_denoising = False
scene.cycles.samples = 128
scene.cycles.sampling_pattern = 'TABULATED_SOBOL'
scene.cycles.use_adaptive_sampling = False
scene.cycles.use_light_tree = False
scene.cycles.blur_glossy = 0.0
scene.cycles.sample_clamp_indirect = 0.0
scene.view_settings.view_transform = 'Standard'
bpy.context.view_layer.update()
